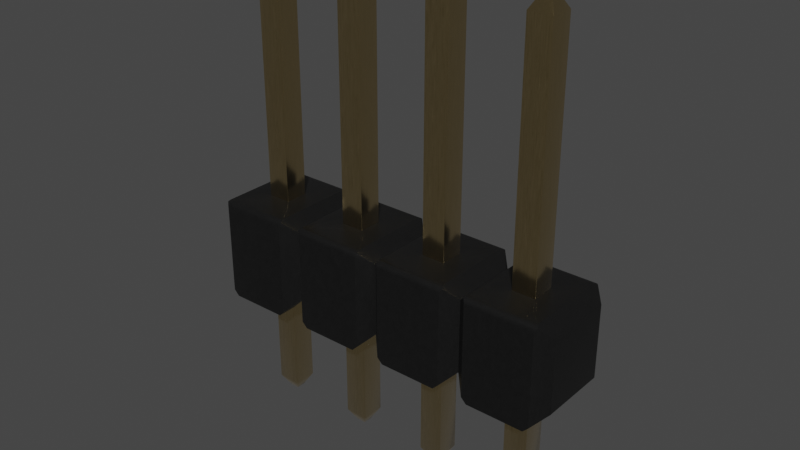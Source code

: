 # Source: PinHeader_1x4_P2.54mm_Drill1.02mm.blend  (saved by Blender 4.1.23; exported with 4.5.12 LTS)
import bpy
from mathutils import Matrix  # noqa: F401  (used for matrix-valued properties, if any)

bpy.ops.wm.read_factory_settings(use_empty=True)
scene = bpy.context.scene
scene.name = 'Scene'

# ---- collections
col_collection = bpy.data.collections.new('Collection'); scene.collection.children.link(col_collection)

# ---- materials (node trees are filled in below, after node groups)
mat_plastic_cast_black = bpy.data.materials.new('plastic_cast_black')
mat_plastic_cast_black.alpha_threshold = 0.0
mat_plastic_cast_black.use_transparent_shadow = False
mat_plastic_cast_black.preview_render_type = 'CUBE'
mat_plastic_cast_black.diffuse_color = (0.001296, 0.002578, 0.001683, 1.0)
mat_plastic_cast_black.specular_color = (0.01, 0.03, 0.01)
mat_plastic_cast_black.roughness = 0.5
mat_metal_goldpins_1_001 = bpy.data.materials.new('metal_goldpins_1.001')
mat_metal_goldpins_1_001.alpha_threshold = 0.0
mat_metal_goldpins_1_001.use_transparent_shadow = False
mat_metal_goldpins_1_001.preview_render_type = 'CUBE'
mat_metal_goldpins_1_001.diffuse_color = (0.5, 0.4018, 0.08046, 1.0)
mat_metal_goldpins_1_001.specular_color = (0.01, 0.05, 0.01)
mat_metal_goldpins_1_001.roughness = 0.5

# ---- node groups
ng_plastic_cast_black_node_group = bpy.data.node_groups.new('Plastic_Cast_Black_Node_Group', 'ShaderNodeTree')
_s = ng_plastic_cast_black_node_group.interface.new_socket(name='BSDF', in_out='OUTPUT', socket_type='NodeSocketShader')
_s = ng_plastic_cast_black_node_group.interface.new_socket(name='Color', in_out='INPUT', socket_type='NodeSocketColor')
_s = ng_plastic_cast_black_node_group.interface.new_socket(name='Alpha_Value', in_out='INPUT', socket_type='NodeSocketFloat')
_N = ng_plastic_cast_black_node_group.nodes; _L = ng_plastic_cast_black_node_group.links
n0 = _N.new('NodeGroupOutput'); n0.name = 'Group Output'; n0.location = (786, 85)
n1 = _N.new('NodeGroupInput'); n1.name = 'Group Input'; n1.location = (-449, 228)
n2 = _N.new('ShaderNodeBsdfPrincipled'); n2.name = 'Principled BSDF'; n2.location = (466, 90)
n2.distribution = 'GGX'
n2.subsurface_method = 'BURLEY'
n2.inputs[1].default_value = 0.137
n2.inputs[3].default_value = 1.45
n2.inputs[27].default_value = (0.0, 0.0, 0.0, 1.0)
n2.inputs[28].default_value = 1.0
n3 = _N.new('ShaderNodeTexNoise'); n3.name = 'Noise Texture'; n3.location = (-72, -122)
n3.inputs[2].default_value = 50.0
n3.inputs[3].default_value = 3.6
n3.inputs[4].default_value = 1.0
n4 = _N.new('ShaderNodeBump'); n4.name = 'Bump'; n4.location = (172, -246)
n4.inputs[0].default_value = 0.01
n4.inputs[1].default_value = 0.01
n4.inputs[2].default_value = 1.0
n5 = _N.new('ShaderNodeMapping'); n5.name = 'Mapping'; n5.location = (-267, -126)
n6 = _N.new('ShaderNodeTexCoord'); n6.name = 'Texture Coordinate'; n6.location = (-447, -178)
n7 = _N.new('ShaderNodeMix'); n7.name = 'Mix'; n7.location = (182, 264)
n7.data_type = 'RGBA'
n8 = _N.new('ShaderNodeValue'); n8.name = 'Value'; n8.location = (-465, -33)
n8.outputs[0].default_value = 0.3
n9 = _N.new('ShaderNodeMath'); n9.name = 'Math'; n9.location = (-234, 51)
n9.operation = 'MULTIPLY'
n10 = _N.new('ShaderNodeMix'); n10.name = 'Mix.001'; n10.location = (171, -43)
n10.inputs[2].default_value = 0.3
n10.inputs[3].default_value = 0.4
_L.new(n4.outputs[0], n2.inputs[5])
_L.new(n6.outputs[0], n5.inputs[0])
_L.new(n5.outputs[0], n3.inputs[0])
_L.new(n3.outputs[0], n4.inputs[3])
_L.new(n2.outputs[0], n0.inputs[0])
_L.new(n1.outputs[1], n2.inputs[4])
_L.new(n9.outputs[0], n7.inputs[7])
_L.new(n8.outputs[0], n9.inputs[1])
_L.new(n1.outputs[0], n9.inputs[0])
_L.new(n3.outputs[0], n7.inputs[0])
_L.new(n1.outputs[0], n7.inputs[6])
_L.new(n7.outputs[2], n2.inputs[0])
_L.new(n3.outputs[0], n10.inputs[0])
_L.new(n10.outputs[0], n2.inputs[2])
n0.is_active_output = True
ng_auto_smooth = bpy.data.node_groups.new('Auto Smooth', 'GeometryNodeTree')
_s = ng_auto_smooth.interface.new_socket(name='Geometry', in_out='OUTPUT', socket_type='NodeSocketGeometry')
_s = ng_auto_smooth.interface.new_socket(name='Geometry', in_out='INPUT', socket_type='NodeSocketGeometry')
_s = ng_auto_smooth.interface.new_socket(name='Angle', in_out='INPUT', socket_type='NodeSocketFloat')
_s.subtype = 'ANGLE'
_s.min_value = 0.0
_s.max_value = 3.142
ng_auto_smooth.is_modifier = True
_N = ng_auto_smooth.nodes; _L = ng_auto_smooth.links
n0 = _N.new('NodeGroupOutput'); n0.name = 'Group Output'; n0.location = (480, -100)
n1 = _N.new('NodeGroupInput'); n1.name = 'Group Input'; n1.location = (-420, -300)
n2 = _N.new('NodeGroupInput'); n2.name = 'Group Input.001'; n2.location = (-60, -100)
n3 = _N.new('GeometryNodeSetShadeSmooth'); n3.name = 'Set Shade Smooth'; n3.location = (120, -100)
n3.domain = 'EDGE'
n4 = _N.new('GeometryNodeSetShadeSmooth'); n4.name = 'Set Shade Smooth.001'; n4.location = (300, -100)
n5 = _N.new('GeometryNodeInputMeshEdgeAngle'); n5.name = 'Edge Angle'; n5.location = (-420, -220)
n6 = _N.new('GeometryNodeInputEdgeSmooth'); n6.name = 'Is Edge Smooth'; n6.location = (-60, -160)
n7 = _N.new('GeometryNodeInputShadeSmooth'); n7.name = 'Is Face Smooth'; n7.location = (-240, -340)
n8 = _N.new('FunctionNodeBooleanMath'); n8.name = 'Boolean Math'; n8.location = (-60, -220)
n9 = _N.new('FunctionNodeCompare'); n9.name = 'Compare'; n9.location = (-240, -180)
n9.operation = 'LESS_EQUAL'
_L.new(n5.outputs[0], n9.inputs[0])
_L.new(n4.outputs[0], n0.inputs[0])
_L.new(n1.outputs[1], n9.inputs[1])
_L.new(n9.outputs[0], n8.inputs[0])
_L.new(n7.outputs[0], n8.inputs[1])
_L.new(n2.outputs[0], n3.inputs[0])
_L.new(n6.outputs[0], n3.inputs[1])
_L.new(n3.outputs[0], n4.inputs[0])
_L.new(n8.outputs[0], n3.inputs[2])
n0.is_active_output = True

# ---- material node trees
mat_plastic_cast_black.use_nodes = True; mat_plastic_cast_black.node_tree.nodes.clear()
_N = mat_plastic_cast_black.node_tree.nodes; _L = mat_plastic_cast_black.node_tree.links
n0 = _N.new('ShaderNodeOutputMaterial'); n0.name = 'Material Output'; n0.location = (300, 300)
n1 = _N.new('ShaderNodeGroup'); n1.name = 'Group'; n1.location = (-119, 229)
n1.label = 'Plastic_Cast_Black'
n1.width = 264
n1.node_tree = ng_plastic_cast_black_node_group
n2 = _N.new('ShaderNodeRGB'); n2.name = 'RGB'; n2.location = (-431, 253)
n2.label = 'Plastic_Color'
n2.outputs[0].default_value = (0.013, 0.013, 0.013, 1.0)
n3 = _N.new('ShaderNodeValue'); n3.name = 'Value.001'; n3.location = (-434, 58)
n3.label = 'Alpha_Value'
n3.outputs[0].default_value = 1.0
_L.new(n2.outputs[0], n1.inputs[0])
_L.new(n3.outputs[0], n1.inputs[1])
_L.new(n1.outputs[0], n0.inputs[0])
n0.is_active_output = True
mat_metal_goldpins_1_001.use_nodes = True; mat_metal_goldpins_1_001.node_tree.nodes.clear()
_N = mat_metal_goldpins_1_001.node_tree.nodes; _L = mat_metal_goldpins_1_001.node_tree.links
n0 = _N.new('ShaderNodeOutputMaterial'); n0.name = 'Material Output'; n0.location = (398, 300)
n1 = _N.new('ShaderNodeBsdfPrincipled'); n1.name = 'Principled BSDF'; n1.location = (108, 300)
n1.distribution = 'GGX'
n1.subsurface_method = 'BURLEY'
n1.inputs[1].default_value = 1.0
n1.inputs[2].default_value = 0.1841
n1.inputs[3].default_value = 1.45
n1.inputs[8].default_value = 1.0
n1.inputs[10].default_value = 0.02727
n1.inputs[13].default_value = 0.475
n1.inputs[20].default_value = 0.2891
n1.inputs[24].default_value = 0.03545
n1.inputs[27].default_value = (0.0, 0.0, 0.0, 1.0)
n1.inputs[28].default_value = 1.0
n2 = _N.new('ShaderNodeMapping'); n2.name = 'Mapping'; n2.location = (-783, 233)
n2.vector_type = 'VECTOR'
n2.inputs[3].default_value = (29.8, 40.0, 1.0)
n3 = _N.new('ShaderNodeTexCoord'); n3.name = 'Texture Coordinate'; n3.location = (-1071, 295)
n4 = _N.new('ShaderNodeTexNoise'); n4.name = 'Noise Texture'; n4.location = (-553, 188)
n4.inputs[3].default_value = 13.2
n4.inputs[4].default_value = 0.8833
n4.inputs[8].default_value = 4.0
n5 = _N.new('ShaderNodeValToRGB'); n5.name = 'ColorRamp'; n5.location = (-286, 264)
while len(n5.color_ramp.elements) > 1: n5.color_ramp.elements.remove(n5.color_ramp.elements[-1])
n5.color_ramp.elements[0].position = 0.3295; n5.color_ramp.elements[0].color = (0.9756, 0.7616, 0.4151, 1.0)
_e = n5.color_ramp.elements.new(0.8); _e.color = (0.2997, 0.2211, 0.05513, 1.0)
n6 = _N.new('ShaderNodeMix'); n6.name = 'Mix'; n6.location = (-62, 180)
n6.data_type = 'RGBA'
n6.inputs[0].default_value = 0.02727
n6.inputs[7].default_value = (0.5518, 0.2626, 0.03915, 1.0)
_L.new(n1.outputs[0], n0.inputs[0])
_L.new(n2.outputs[0], n4.inputs[0])
_L.new(n3.outputs[0], n2.inputs[0])
_L.new(n4.outputs[0], n5.inputs[0])
_L.new(n5.outputs[0], n6.inputs[6])
_L.new(n6.outputs[2], n1.inputs[0])
n0.is_active_output = True

# ---- world
world_world = bpy.data.worlds.new('World'); scene.world = world_world
world_world.use_nodes = True; world_world.node_tree.nodes.clear()
_N = world_world.node_tree.nodes; _L = world_world.node_tree.links
n0 = _N.new('ShaderNodeOutputWorld'); n0.name = 'World Output'; n0.location = (300, 300)
n1 = _N.new('ShaderNodeBackground'); n1.name = 'Background'; n1.location = (10, 300)
n1.inputs[0].default_value = (0.05088, 0.05088, 0.05088, 1.0)
_L.new(n1.outputs[0], n0.inputs[0])
n0.is_active_output = True
world_world.color = (0.05088, 0.05088, 0.05088)
world_world.use_sun_shadow = False
world_world.sun_shadow_jitter_overblur = 0.0

# ---- meshes
me_shape_9_indexedfaceset_003 = bpy.data.meshes.new('SHAPE_9_IndexedFaceSet.003')
me_shape_9_indexedfaceset_003.from_pydata([(2.628, 0.4675, 1.092), (3.37, -0.496, 1.057), (2.634, -0.4962, 1.057), (2.637, -0.499, 1.046), (2.618, -0.4801, 1.082), (2.638, -0.432, 1.102), (2.638, 0.432, 1.102), (3.367, -0.4434, 1.101), (3.386, 0.4801, 1.082), (2.638, 0.5, 1.034), (2.638, 0.5, 0.0569), (2.694, 0.3031, 0.0005596), (3.31, 0.5, 0.0005596), (3.31, 0.3031, 0.0005596), (3.427, 0.3031, 0.1181), (3.126, -0.124, 0.1181), (2.577, -0.3031, 0.1181), (3.126, 0.124, 0.1181), (2.878, 0.124, 1.102), (1.878, 0.124, 0.1181), (2.126, 0.124, 0.1181), (1.878, -0.124, 1.102), (1.878, 0.124, 1.102), (2.126, -0.124, 1.102), (2.367, 0.499, 1.046), (2.366, 0.5, 0.0569), (2.31, -0.5, 0.0005596), (2.31, -0.3031, 0.0005596), (1.694, -0.3031, 0.0005596), (1.694, 0.3031, 0.0005596), (2.31, 0.5, 0.0005596), (1.634, 0.4962, 1.057), (2.366, -0.5, 1.034), (2.376, -0.49, 1.07), (2.37, -0.4962, 1.057), (2.376, 0.4675, 1.092), (1.638, -0.5, 0.0569), (1.628, -0.4675, 1.092), (2.366, -0.432, 1.102), (2.375, -0.4655, 1.094), (1.637, 0.499, 1.046), (1.638, 0.432, 1.102), (0.3798, -0.4822, 1.076), (0.3859, -0.4761, 1.082), (0.367, 0.4476, 1.101), (0.3699, 0.4588, 1.098), (-0.3659, 0.4585, 1.099), (-0.363, 0.4474, 1.101), (0.366, 0.5039, 0.0569), (0.366, -0.4281, 1.102), (0.3096, 0.5039, 0.0005596), (-0.362, 0.5039, 1.034), (-0.362, 0.5039, 0.0569), (-0.3759, -0.4692, 1.088), (-0.372, 0.4715, 1.092), (-0.366, -0.451, 1.098), (-0.3708, 0.4951, 1.068), (0.3748, -0.4872, 1.068), (0.3699, -0.4921, 1.057), (-0.3057, -0.4961, 0.0005596), (0.3096, -0.4961, 0.0005596), (-0.498, 0.3679, 0.9663), (0.3096, -0.2992, 0.0005596), (-0.4232, -0.2992, 0.1181), (-0.4232, 0.3071, 0.1181), (-0.498, 0.3679, 0.1929), (-0.372, -0.486, 1.07), (-0.122, 0.128, 1.102), (-0.122, -0.1201, 1.102), (-0.122, 0.128, 0.1181), (0.126, 0.128, 1.102), (1.126, -0.1201, 0.1181), (1.427, -0.2992, 0.1181), (0.878, -0.1201, 0.1181), (0.6181, -0.4761, 1.082), (0.6943, 0.5039, 0.0005596), (1.31, 0.5039, 0.0005596), (0.6943, -0.4961, 0.0005596), (1.502, 0.3679, 0.1929), (0.638, -0.4961, 1.034), (0.638, -0.4961, 0.0569), (1.502, -0.36, 0.9663), (1.386, -0.4761, 1.082), (0.502, 0.3679, 0.1929), (0.637, 0.4476, 1.101), (1.37, -0.451, 1.098), (1.502, 0.3679, 0.9663), (1.367, 0.4474, 1.101), (1.366, 0.4359, 1.102), (1.386, 0.484, 1.082), (1.37, 0.4585, 1.099), (1.375, 0.4951, 1.068), (0.6292, 0.4694, 1.094), (1.366, 0.5039, 1.034), (1.375, -0.4616, 1.094), (0.637, -0.4395, 1.101), (1.376, -0.486, 1.07), (3.37, 0.4549, 1.098), (3.37, 0.4962, 1.057), (3.366, -0.5, 1.034), (3.38, -0.4861, 1.076), (2.634, 0.4545, 1.099), (2.634, -0.4549, 1.098), (2.637, -0.4436, 1.101), (2.624, -0.4732, 1.088), (2.638, -0.5, 0.0569), (3.386, -0.4801, 1.082), (3.38, 0.4732, 1.088), (3.367, -0.499, 1.046), (2.624, 0.4861, 1.076), (3.366, 0.5, 1.034), (3.502, -0.364, 0.9663), (2.577, 0.3031, 0.1181), (2.694, -0.5, 0.0005596), (3.366, -0.5, 0.0569), (3.376, 0.49, 1.07), (3.366, -0.432, 1.102), (2.878, 0.124, 0.1181), (2.878, -0.124, 0.1181), (1.878, -0.124, 0.1181), (2.126, -0.124, 0.1181), (1.577, -0.3031, 0.1181), (2.126, 0.124, 1.102), (2.366, 0.5, 1.034), (2.375, 0.4912, 1.068), (2.502, 0.364, 0.9663), (2.502, 0.364, 0.1929), (2.31, 0.3031, 0.0005596), (1.502, -0.364, 0.1929), (1.694, 0.5, 0.0005596), (1.638, 0.5, 1.034), (1.628, 0.49, 1.07), (2.366, -0.5, 0.0569), (2.502, -0.364, 0.9663), (1.694, -0.5, 0.0005596), (2.37, -0.4549, 1.098), (1.629, -0.4912, 1.068), (1.637, -0.499, 1.046), (1.629, 0.4655, 1.094), (2.37, 0.496, 1.057), (0.366, -0.4961, 1.034), (0.3798, 0.4771, 1.088), (0.3669, 0.503, 1.046), (0.3698, 0.5001, 1.057), (-0.362, -0.4281, 1.102), (-0.3819, 0.484, 1.082), (-0.362, 0.4359, 1.102), (-0.363, 0.5029, 1.046), (-0.366, 0.5, 1.057), (-0.362, -0.4961, 0.0569), (0.3096, 0.3071, 0.0005596), (0.4272, 0.3071, 0.1181), (-0.3057, -0.2992, 0.0005596), (-0.3057, 0.5039, 0.0005596), (-0.498, -0.36, 0.9663), (-0.122, -0.1201, 0.1181), (1.126, 0.128, 1.102), (1.427, 0.3071, 0.1181), (0.878, 0.128, 0.1181), (1.366, -0.4281, 1.102), (0.878, 0.128, 1.102), (0.6241, -0.4822, 1.076), (0.502, -0.36, 0.9663), (0.6943, -0.2992, 0.0005596), (0.5768, 0.3071, 0.1181), (1.31, 0.3071, 0.0005596), (1.31, -0.2992, 0.0005596), (1.366, 0.5039, 0.0569), (0.628, -0.4636, 1.092), (0.6241, 0.4771, 1.088), (0.6341, -0.4506, 1.099), (1.38, -0.4692, 1.088), (1.376, 0.4715, 1.092), (1.38, 0.4901, 1.076), (0.6341, 0.5001, 1.057), (0.638, 0.5039, 1.034), (0.6181, 0.484, 1.082), (0.628, 0.4939, 1.07), (1.367, 0.5029, 1.046), (1.37, 0.5, 1.057), (1.366, -0.4961, 1.034), (1.367, -0.4397, 1.101), (0.637, -0.4951, 1.046), (0.634, -0.4921, 1.057), (1.367, -0.4951, 1.046), (2.637, 0.4434, 1.101), (3.367, 0.4436, 1.101), (3.375, 0.4655, 1.094), (3.367, 0.499, 1.046), (3.375, -0.4912, 1.068), (3.376, -0.4675, 1.092), (3.37, -0.4545, 1.099), (2.628, -0.49, 1.07), (2.638, -0.5, 1.034), (2.502, -0.364, 0.1929), (2.618, 0.4801, 1.082), (2.629, -0.4655, 1.094), (2.637, 0.499, 1.046), (2.634, 0.496, 1.057), (2.629, 0.4912, 1.068), (3.502, -0.364, 0.1929), (2.694, -0.3031, 0.0005596), (2.694, 0.5, 0.0005596), (3.31, -0.3031, 0.0005596), (3.31, -0.5, 0.0005596), (3.427, -0.3031, 0.1181), (3.502, 0.364, 0.1929), (3.366, 0.5, 0.0569), (3.502, 0.364, 0.9663), (3.366, 0.432, 1.102), (2.878, -0.124, 1.102), (3.126, -0.124, 1.102), (3.126, 0.124, 1.102), (2.386, 0.4801, 1.082), (2.427, -0.3031, 0.1181), (2.427, 0.3031, 0.1181), (1.577, 0.3031, 0.1181), (1.638, 0.5, 0.0569), (2.386, -0.4801, 1.082), (2.367, -0.4436, 1.101), (2.37, 0.4545, 1.099), (2.367, 0.4434, 1.101), (2.366, 0.432, 1.102), (1.624, 0.4732, 1.088), (1.618, 0.4801, 1.082), (1.637, -0.4434, 1.101), (1.634, 0.4549, 1.098), (1.634, -0.4545, 1.099), (1.638, -0.5, 1.034), (1.624, -0.4861, 1.076), (2.367, -0.499, 1.046), (2.38, -0.4732, 1.088), (1.638, -0.432, 1.102), (1.618, -0.4801, 1.082), (1.634, -0.496, 1.057), (1.637, 0.4436, 1.101), (2.38, 0.4861, 1.076), (-0.363, -0.4397, 1.101), (-0.363, -0.4951, 1.046), (0.376, -0.4636, 1.092), (0.3698, -0.4506, 1.099), (-0.3708, -0.4616, 1.094), (-0.3659, -0.4922, 1.057), (-0.362, -0.4961, 1.034), (0.3748, 0.4694, 1.094), (0.3859, 0.484, 1.082), (0.376, 0.4939, 1.07), (0.366, 0.5039, 1.034), (0.3669, -0.4395, 1.101), (-0.3759, 0.4901, 1.076), (0.367, -0.4951, 1.046), (0.4272, -0.2992, 0.1181), (0.366, -0.4961, 0.0569), (-0.3057, 0.3071, 0.0005596), (-0.498, -0.36, 0.1929), (-0.3819, -0.4761, 1.082), (0.366, 0.4359, 1.102), (0.126, -0.1201, 0.1181), (0.126, 0.128, 0.1181), (0.126, -0.1201, 1.102), (1.126, 0.128, 0.1181), (0.878, -0.1201, 1.102), (1.126, -0.1201, 1.102), (0.638, 0.4359, 1.102), (0.638, -0.4281, 1.102), (0.502, -0.36, 0.1929), (0.5768, -0.2992, 0.1181), (0.6943, 0.3071, 0.0005596), (1.31, -0.4961, 0.0005596), (1.366, -0.4961, 0.0569), (1.502, -0.36, 0.1929), (1.37, -0.4922, 1.057), (0.638, 0.5039, 0.0569), (0.502, 0.3679, 0.9663), (0.634, 0.4588, 1.098), (0.637, 0.503, 1.046), (0.6292, -0.4872, 1.068), (2.953, -0.04921, -1.26), (3.126, 0.124, -1.126), (3.051, -0.04921, 3.738), (2.878, 0.124, -1.126), (2.126, -0.124, -1.126), (1.878, -0.124, 3.605), (2.126, 0.124, 3.605), (1.541, -0.364, 0.1929), (1.126, 0.128, -1.126), (1.051, 0.05315, -1.26), (1.051, 0.05315, 3.738), (0.9527, -0.04528, 3.738), (0.878, -0.1201, 3.605), (0.9527, 0.05315, 3.738), (0.8778, 0.128, -1.126), (0.126, -0.1201, 3.605), (-0.1222, 0.128, -1.126), (3.051, -0.04921, -1.26), (3.051, 0.04921, -1.26), (2.953, -0.04921, 3.738), (3.126, -0.124, 3.605), (1.878, -0.124, -1.126), (1.541, 0.364, 0.1929), (1.502, 0.364, 0.1929), (1.502, -0.364, 0.9663), (0.8778, -0.1201, -1.126), (-0.122, -0.1201, 3.605), (0.126, 0.128, 3.605), (-0.1222, -0.1201, -1.126), (2.878, -0.124, -1.126), (2.953, 0.04921, -1.26), (3.126, -0.124, -1.126), (2.878, 0.124, 3.605), (3.051, 0.04921, 3.738), (3.126, 0.124, 3.605), (2.953, 0.04921, 3.738), (2.878, -0.124, 3.605), (1.953, -0.04921, -1.26), (1.953, 0.04921, -1.26), (1.878, 0.124, -1.126), (2.126, 0.124, -1.126), (2.051, 0.04921, -1.26), (2.051, -0.04921, -1.26), (1.953, 0.04921, 3.738), (1.953, -0.04921, 3.738), (1.878, 0.124, 3.605), (2.051, 0.04921, 3.738), (2.051, -0.04921, 3.738), (2.126, -0.124, 3.605), (1.502, 0.364, 0.9663), (1.541, 0.364, 0.9663), (1.541, -0.364, 0.9663), (0.9528, 0.05315, -1.26), (0.9528, -0.04528, -1.26), (1.051, -0.04528, -1.26), (1.126, -0.1201, 3.605), (1.051, -0.04528, 3.738), (0.878, 0.128, 3.605), (1.126, 0.128, 3.605), (1.126, -0.1201, -1.126), (-0.04724, 0.05315, -1.26), (0.05118, 0.05315, -1.26), (0.1258, -0.1201, -1.126), (0.05118, -0.04528, -1.26), (-0.04724, -0.04528, -1.26), (0.05109, 0.05315, 3.738), (0.05109, -0.04528, 3.738), (-0.04734, -0.04528, 3.738), (-0.04734, 0.05315, 3.738), (-0.122, 0.128, 3.605), (0.1258, 0.128, -1.126)], [], [(105, 204, 113), (105, 114, 204), (99, 114, 105), (193, 99, 105), (188, 9, 110), (188, 197, 9), (98, 198, 197), (98, 199, 198), (98, 197, 188), (115, 109, 199), (115, 199, 98), (8, 195, 109), (8, 109, 115), (107, 0, 195), (107, 195, 8), (187, 101, 0), (187, 0, 107), (97, 101, 187), (186, 185, 101), (186, 101, 97), (209, 6, 185), (209, 185, 186), (7, 5, 116), (7, 103, 5), (191, 102, 103), (191, 196, 102), (191, 103, 7), (190, 104, 196), (190, 196, 191), (106, 4, 104), (106, 104, 190), (100, 192, 4), (100, 4, 106), (189, 2, 192), (189, 192, 100), (1, 2, 189), (108, 3, 2), (108, 2, 1), (99, 193, 3), (99, 3, 108), (193, 4, 192), (193, 192, 2), (193, 2, 3), (133, 4, 193), (194, 193, 105), (194, 133, 193), (6, 195, 0), (6, 0, 101), (6, 101, 185), (125, 195, 6), (5, 125, 6), (102, 5, 103), (196, 5, 102), (104, 5, 196), (4, 5, 104), (133, 125, 5), (133, 5, 4), (209, 8, 208), (209, 186, 97), (209, 97, 187), (209, 187, 107), (209, 107, 8), (111, 209, 208), (116, 209, 111), (191, 7, 116), (106, 116, 111), (190, 191, 116), (190, 116, 106), (99, 108, 1), (99, 1, 189), (99, 189, 100), (99, 100, 106), (99, 106, 111), (200, 99, 111), (114, 99, 200), (9, 195, 125), (9, 197, 198), (9, 198, 199), (9, 199, 109), (9, 109, 195), (126, 9, 125), (10, 9, 126), (10, 110, 9), (10, 207, 110), (10, 12, 207), (10, 202, 12), (206, 111, 208), (200, 111, 206), (16, 194, 105), (201, 105, 113), (201, 16, 105), (112, 126, 194), (112, 194, 16), (10, 112, 11), (10, 126, 112), (202, 10, 11), (13, 202, 11), (13, 12, 202), (204, 203, 201), (204, 201, 113), (201, 203, 205), (16, 201, 205), (11, 14, 13), (112, 14, 11), (14, 206, 207), (13, 207, 12), (13, 14, 207), (205, 200, 206), (205, 206, 14), (114, 205, 203), (114, 200, 205), (204, 114, 203), (110, 8, 115), (110, 115, 98), (110, 98, 188), (110, 208, 8), (206, 208, 110), (207, 206, 110), (18, 6, 209), (18, 209, 212), (211, 212, 209), (116, 211, 209), (210, 211, 116), (5, 18, 210), (5, 6, 18), (5, 210, 116), (118, 112, 16), (118, 117, 112), (14, 117, 17), (14, 112, 117), (205, 17, 15), (205, 14, 17), (205, 118, 16), (205, 15, 118), (118, 211, 210), (118, 15, 211), (17, 212, 211), (17, 211, 15), (18, 17, 117), (18, 212, 17), (118, 18, 117), (118, 210, 18), (119, 22, 19), (119, 21, 22), (22, 20, 19), (22, 122, 20), (20, 122, 23), (20, 23, 120), (119, 23, 21), (119, 120, 23), (119, 216, 121), (119, 19, 216), (215, 19, 20), (215, 216, 19), (214, 20, 120), (214, 215, 20), (214, 119, 121), (214, 120, 119), (22, 41, 222), (22, 222, 122), (23, 122, 222), (38, 23, 222), (21, 41, 22), (21, 23, 38), (232, 41, 21), (232, 21, 38), (123, 139, 24), (123, 124, 139), (123, 236, 124), (123, 213, 236), (123, 125, 213), (126, 125, 123), (25, 126, 123), (215, 126, 25), (127, 25, 30), (127, 215, 25), (214, 194, 126), (214, 126, 215), (132, 214, 27), (132, 194, 214), (26, 132, 27), (216, 127, 29), (216, 215, 127), (121, 27, 214), (121, 28, 27), (26, 27, 28), (26, 28, 134), (127, 129, 29), (127, 30, 129), (121, 128, 36), (28, 36, 134), (28, 121, 36), (216, 300, 128), (216, 128, 121), (217, 216, 29), (217, 300, 216), (129, 217, 29), (25, 123, 130), (217, 30, 25), (217, 129, 30), (217, 25, 130), (130, 224, 326), (130, 131, 224), (130, 31, 131), (130, 40, 31), (300, 130, 326), (217, 130, 300), (32, 33, 218), (32, 34, 33), (32, 230, 34), (32, 218, 133), (194, 32, 133), (132, 32, 194), (222, 213, 125), (222, 35, 213), (222, 220, 35), (222, 221, 220), (133, 222, 125), (38, 222, 133), (135, 219, 38), (218, 38, 133), (39, 135, 38), (231, 38, 218), (231, 39, 38), (36, 26, 134), (36, 132, 26), (228, 32, 132), (228, 132, 36), (41, 226, 235), (41, 138, 226), (41, 223, 138), (41, 224, 223), (326, 224, 41), (227, 232, 225), (37, 232, 227), (233, 232, 37), (301, 41, 232), (301, 326, 41), (301, 232, 233), (228, 234, 137), (228, 136, 234), (228, 229, 136), (228, 233, 229), (301, 233, 228), (128, 228, 36), (128, 301, 228), (38, 225, 232), (219, 227, 225), (219, 225, 38), (135, 227, 219), (39, 37, 227), (39, 227, 135), (231, 233, 37), (231, 37, 39), (218, 229, 233), (218, 233, 231), (33, 136, 229), (33, 229, 218), (34, 137, 234), (34, 234, 136), (34, 136, 33), (230, 228, 137), (230, 137, 34), (32, 228, 230), (123, 40, 130), (24, 31, 40), (24, 40, 123), (139, 31, 24), (124, 131, 31), (124, 31, 139), (236, 224, 131), (236, 131, 124), (213, 223, 224), (213, 224, 236), (35, 138, 223), (35, 223, 213), (220, 235, 226), (220, 226, 138), (220, 138, 35), (221, 41, 235), (221, 235, 220), (222, 41, 221), (238, 140, 243), (238, 250, 140), (242, 58, 250), (242, 57, 58), (242, 250, 238), (66, 42, 57), (66, 57, 242), (255, 43, 42), (255, 42, 66), (53, 239, 43), (53, 43, 255), (241, 239, 53), (55, 240, 241), (237, 248, 240), (237, 240, 55), (144, 49, 248), (144, 248, 237), (47, 256, 146), (47, 44, 256), (46, 45, 44), (46, 244, 45), (46, 44, 47), (54, 141, 244), (54, 244, 46), (145, 245, 141), (145, 141, 54), (249, 246, 245), (249, 245, 145), (56, 143, 246), (56, 246, 249), (148, 143, 56), (147, 142, 143), (147, 143, 148), (51, 247, 142), (51, 142, 147), (247, 245, 246), (247, 246, 143), (247, 143, 142), (273, 245, 247), (83, 247, 48), (83, 273, 247), (49, 43, 239), (49, 239, 240), (49, 240, 248), (162, 43, 49), (45, 256, 44), (244, 256, 45), (141, 256, 244), (245, 256, 141), (273, 49, 256), (273, 162, 49), (273, 256, 245), (48, 153, 50), (48, 52, 153), (51, 52, 48), (247, 51, 48), (144, 255, 154), (144, 237, 55), (144, 55, 241), (144, 241, 53), (144, 53, 255), (146, 154, 61), (146, 144, 154), (46, 47, 146), (145, 146, 61), (54, 46, 146), (54, 146, 145), (51, 147, 148), (51, 148, 56), (51, 56, 249), (51, 249, 145), (51, 145, 61), (65, 51, 61), (52, 51, 65), (140, 43, 162), (140, 250, 58), (140, 58, 57), (140, 57, 42), (140, 42, 43), (265, 140, 162), (252, 140, 265), (252, 243, 140), (252, 149, 243), (252, 59, 149), (252, 60, 59), (254, 61, 154), (65, 61, 254), (151, 83, 48), (150, 48, 50), (150, 151, 48), (251, 265, 83), (251, 83, 151), (252, 251, 62), (252, 265, 251), (60, 252, 62), (152, 60, 62), (152, 59, 60), (153, 253, 150), (153, 150, 50), (151, 253, 64), (151, 150, 253), (62, 63, 152), (251, 63, 62), (63, 254, 149), (152, 149, 59), (152, 63, 149), (64, 65, 254), (64, 254, 63), (52, 64, 253), (52, 65, 64), (153, 52, 253), (243, 255, 66), (243, 66, 242), (243, 242, 238), (243, 154, 255), (254, 154, 243), (149, 254, 243), (259, 49, 144), (259, 144, 68), (67, 68, 144), (146, 67, 144), (70, 49, 259), (70, 67, 146), (256, 49, 70), (256, 70, 146), (258, 251, 151), (258, 257, 251), (63, 257, 155), (63, 251, 257), (64, 155, 69), (64, 63, 155), (64, 258, 151), (64, 69, 258), (258, 67, 70), (258, 69, 67), (155, 68, 67), (155, 67, 69), (259, 155, 257), (259, 68, 155), (258, 259, 257), (258, 70, 259), (260, 262, 71), (260, 156, 262), (262, 73, 71), (262, 261, 73), (73, 261, 160), (73, 160, 158), (260, 160, 156), (260, 158, 160), (157, 71, 72), (260, 71, 157), (266, 71, 73), (266, 72, 71), (164, 73, 158), (164, 266, 73), (164, 260, 157), (164, 158, 260), (262, 159, 264), (262, 264, 261), (160, 261, 264), (263, 160, 264), (156, 159, 262), (156, 160, 263), (88, 159, 156), (88, 156, 263), (79, 183, 182), (79, 276, 183), (79, 161, 276), (79, 74, 161), (79, 162, 74), (265, 162, 79), (80, 265, 79), (266, 265, 80), (163, 80, 77), (163, 266, 80), (164, 83, 265), (164, 265, 266), (272, 164, 267), (272, 83, 164), (75, 272, 267), (72, 163, 166), (72, 266, 163), (157, 267, 164), (157, 165, 267), (75, 267, 165), (75, 165, 76), (163, 268, 166), (163, 77, 268), (157, 78, 167), (165, 167, 76), (165, 157, 167), (72, 270, 78), (72, 78, 157), (269, 72, 166), (269, 270, 72), (268, 269, 166), (269, 79, 180), (269, 80, 79), (269, 77, 80), (269, 268, 77), (180, 82, 81), (180, 96, 82), (180, 271, 96), (180, 184, 271), (270, 180, 81), (269, 180, 270), (175, 177, 176), (175, 174, 177), (175, 275, 174), (175, 176, 273), (83, 175, 273), (272, 175, 83), (264, 74, 162), (264, 168, 74), (264, 170, 168), (264, 95, 170), (273, 264, 162), (263, 264, 273), (274, 84, 263), (176, 263, 273), (92, 274, 263), (169, 263, 176), (169, 92, 263), (167, 75, 76), (167, 272, 75), (93, 175, 272), (93, 272, 167), (159, 85, 181), (159, 94, 85), (159, 171, 94), (159, 82, 171), (81, 82, 159), (90, 88, 87), (172, 88, 90), (89, 88, 172), (86, 159, 88), (86, 81, 159), (86, 88, 89), (93, 179, 178), (93, 91, 179), (93, 173, 91), (93, 89, 173), (86, 89, 93), (78, 93, 167), (78, 86, 93), (263, 87, 88), (84, 90, 87), (84, 87, 263), (274, 90, 84), (92, 172, 90), (92, 90, 274), (169, 89, 172), (169, 172, 92), (176, 173, 89), (176, 89, 169), (177, 91, 173), (177, 173, 176), (174, 178, 179), (174, 179, 91), (174, 91, 177), (275, 93, 178), (275, 178, 174), (175, 93, 275), (79, 184, 180), (182, 271, 184), (182, 184, 79), (183, 271, 182), (276, 96, 271), (276, 271, 183), (161, 82, 96), (161, 96, 276), (74, 171, 82), (74, 82, 161), (168, 94, 171), (168, 171, 74), (170, 181, 85), (170, 85, 94), (170, 94, 168), (95, 159, 181), (95, 181, 170), (264, 159, 95), (239, 241, 240), (294, 307, 277), (294, 295, 307), (306, 294, 277), (306, 308, 294), (307, 306, 277), (307, 280, 306), (280, 295, 278), (307, 295, 280), (294, 278, 295), (294, 308, 278), (309, 296, 313), (309, 312, 296), (312, 311, 310), (309, 311, 312), (279, 310, 311), (297, 279, 311), (296, 297, 313), (296, 279, 297), (296, 310, 279), (296, 312, 310), (280, 313, 306), (280, 309, 313), (311, 280, 278), (311, 309, 280), (278, 297, 311), (308, 297, 278), (306, 313, 297), (308, 306, 297), (319, 315, 314), (319, 318, 315), (298, 319, 314), (298, 281, 319), (315, 298, 314), (315, 316, 298), (316, 318, 317), (315, 318, 316), (319, 317, 318), (319, 281, 317), (322, 321, 282), (322, 320, 321), (320, 283, 323), (322, 283, 320), (325, 323, 283), (325, 324, 323), (321, 325, 282), (321, 324, 325), (321, 323, 324), (321, 320, 323), (316, 282, 298), (316, 322, 282), (283, 316, 317), (283, 322, 316), (317, 325, 283), (281, 325, 317), (298, 282, 325), (281, 298, 325), (284, 128, 301), (284, 301, 328), (328, 301, 326), (328, 326, 327), (327, 326, 300), (327, 300, 299), (299, 300, 128), (299, 128, 284), (299, 328, 327), (299, 284, 328), (300, 301, 326), (300, 128, 301), (329, 331, 286), (329, 330, 331), (285, 329, 286), (285, 291, 329), (331, 285, 286), (331, 336, 285), (336, 330, 302), (331, 330, 336), (329, 302, 330), (329, 291, 302), (332, 287, 335), (332, 333, 287), (333, 289, 288), (332, 289, 333), (334, 288, 289), (334, 290, 288), (287, 334, 335), (287, 290, 334), (287, 288, 290), (287, 333, 288), (336, 335, 285), (336, 332, 335), (289, 336, 302), (289, 332, 336), (302, 334, 289), (291, 334, 302), (285, 335, 334), (291, 285, 334), (337, 340, 338), (337, 341, 340), (347, 337, 338), (347, 293, 337), (340, 347, 338), (340, 339, 347), (339, 341, 305), (340, 341, 339), (337, 305, 341), (337, 293, 305), (292, 342, 304), (292, 343, 342), (343, 303, 344), (292, 303, 343), (346, 344, 303), (346, 345, 344), (342, 346, 304), (342, 345, 346), (342, 344, 345), (342, 343, 344), (339, 304, 347), (339, 292, 304), (303, 339, 305), (303, 292, 339), (305, 346, 303), (293, 346, 305), (347, 304, 346), (293, 347, 346)])
me_shape_9_indexedfaceset_003.polygons.foreach_set('use_smooth', [True] * 688)
me_shape_9_indexedfaceset_003.polygons.foreach_set('material_index', [0, 0, 0, 0, 0, 0, 0, 0, 0, 0, 0, 0, 0, 0, 0, 0, 0, 0, 0, 0, 0, 0, 0, 0, 0, 0, 0, 0, 0, 0, 0, 0, 0, 0, 0, 0, 0, 0, 0, 0, 0, 0, 0, 0, 0, 0, 0, 0, 0, 0, 0, 0, 0, 0, 0, 0, 0, 0, 0, 0, 0, 0, 0, 0, 0, 0, 0, 0, 0, 0, 0, 0, 0, 0, 0, 0, 0, 0, 0, 0, 0, 0, 0, 0, 0, 0, 0, 0, 0, 0, 0, 0, 0, 0, 0, 0, 0, 0, 0, 0, 0, 0, 0, 0, 0, 0, 0, 0, 0, 0, 0, 0, 0, 0, 0, 0, 0, 0, 0, 0, 0, 0, 0, 0, 0, 0, 0, 0, 0, 0, 0, 0, 0, 0, 0, 0, 0, 0, 0, 0, 0, 0, 0, 0, 0, 0, 0, 0, 0, 0, 0, 0, 0, 0, 0, 0, 0, 0, 0, 0, 0, 0, 0, 0, 0, 0, 0, 0, 0, 0, 0, 0, 0, 0, 0, 0, 0, 0, 0, 0, 0, 0, 0, 0, 0, 0, 0, 0, 0, 0, 0, 0, 0, 0, 0, 0, 0, 0, 0, 0, 0, 0, 0, 0, 0, 0, 0, 0, 0, 0, 0, 0, 0, 0, 0, 0, 0, 0, 0, 0, 0, 0, 0, 0, 0, 0, 0, 0, 0, 0, 0, 0, 0, 0, 0, 0, 0, 0, 0, 0, 0, 0, 0, 0, 0, 0, 0, 0, 0, 0, 0, 0, 0, 0, 0, 0, 0, 0, 0, 0, 0, 0, 0, 0, 0, 0, 0, 0, 0, 0, 0, 0, 0, 0, 0, 0, 0, 0, 0, 0, 0, 0, 0, 0, 0, 0, 0, 0, 0, 0, 0, 0, 0, 0, 0, 0, 0, 0, 0, 0, 0, 0, 0, 0, 0, 0, 0, 0, 0, 0, 0, 0, 0, 0, 0, 0, 0, 0, 0, 0, 0, 0, 0, 0, 0, 0, 0, 0, 0, 0, 0, 0, 0, 0, 0, 0, 0, 0, 0, 0, 0, 0, 0, 0, 0, 0, 0, 0, 0, 0, 0, 0, 0, 0, 0, 0, 0, 0, 0, 0, 0, 0, 0, 0, 0, 0, 0, 0, 0, 0, 0, 0, 0, 0, 0, 0, 0, 0, 0, 0, 0, 0, 0, 0, 0, 0, 0, 0, 0, 0, 0, 0, 0, 0, 0, 0, 0, 0, 0, 0, 0, 0, 0, 0, 0, 0, 0, 0, 0, 0, 0, 0, 0, 0, 0, 0, 0, 0, 0, 0, 0, 0, 0, 0, 0, 0, 0, 0, 0, 0, 0, 0, 0, 0, 0, 0, 0, 0, 0, 0, 0, 0, 0, 0, 0, 0, 0, 0, 0, 0, 0, 0, 0, 0, 0, 0, 0, 0, 0, 0, 0, 0, 0, 0, 0, 0, 0, 0, 0, 0, 0, 0, 0, 0, 0, 0, 0, 0, 0, 0, 0, 0, 0, 0, 0, 0, 0, 0, 0, 0, 0, 0, 0, 0, 0, 0, 0, 0, 0, 0, 0, 0, 0, 0, 0, 0, 0, 0, 0, 0, 0, 0, 0, 0, 0, 0, 0, 0, 0, 0, 0, 0, 0, 0, 0, 0, 0, 0, 0, 0, 0, 0, 0, 0, 0, 0, 0, 0, 0, 0, 0, 0, 0, 0, 0, 0, 0, 0, 0, 0, 0, 0, 0, 0, 0, 0, 0, 0, 0, 0, 0, 0, 0, 0, 1, 1, 1, 1, 1, 1, 1, 1, 1, 1, 1, 1, 1, 1, 1, 1, 1, 1, 1, 1, 1, 1, 1, 1, 1, 1, 1, 1, 1, 1, 1, 1, 1, 1, 1, 1, 1, 1, 1, 1, 1, 1, 1, 1, 1, 1, 1, 1, 1, 1, 1, 1, 1, 1, 1, 1, 1, 1, 1, 1, 1, 1, 1, 1, 1, 1, 1, 1, 1, 1, 1, 1, 1, 1, 1, 1, 1, 1, 1, 1, 1, 1, 1, 1, 1, 1, 1, 1, 1, 1, 1, 1, 1, 1, 1, 1, 1, 1, 1, 1, 1, 1, 1, 1, 1, 1, 1, 1, 1, 1, 1, 1, 1, 1, 1, 1, 1, 1, 1, 1, 1, 1, 1, 1])
_uv = me_shape_9_indexedfaceset_003.uv_layers.new(name='UVMap')
_uv.uv.foreach_set('vector', [0.0545, 0.0, 0.0, 0.9226, 0.0, 0.07739, 0.0545, 0.0, 0.0545, 1.0, 0.0, 0.9226, 1.0, 1.0, 0.0545, 1.0, 0.0545, 0.0, 1.0, 0.0, 1.0, 1.0, 0.0545, 0.0, 0.9753, 0.9858, 0.02594, 1.0, 0.9741, 1.0, 0.9753, 0.9858, 0.02464, 0.9853, 0.02594, 1.0, 0.9791, 0.9435, 0.02077, 0.9416, 0.02464, 0.9853, 0.9791, 0.9435, 0.01444, 0.8701, 0.02077, 0.9416, 0.9791, 0.9435, 0.02464, 0.9853, 0.9753, 0.9858, 0.9871, 0.8526, 0.007861, 0.7959, 0.01444, 0.8701, 0.9871, 0.8526, 0.01444, 0.8701, 0.9791, 0.9435, 1.0, 0.7071, 0.0, 0.7071, 0.007861, 0.7959, 1.0, 0.7071, 0.007861, 0.7959, 0.9871, 0.8526, 0.9921, 0.6055, 0.01289, 0.5225, 0.0, 0.7071, 0.9921, 0.6055, 0.0, 0.7071, 1.0, 0.7071, 0.9856, 0.4928, 0.02094, 0.3313, 0.01289, 0.5225, 0.9856, 0.4928, 0.01289, 0.5225, 0.9921, 0.6055, 0.9792, 0.3368, 0.02094, 0.3313, 0.9856, 0.4928, 0.9754, 0.1709, 0.02468, 0.168, 0.02094, 0.3313, 0.9754, 0.1709, 0.02094, 0.3313, 0.9792, 0.3368, 0.9741, 0.0, 0.02594, 0.0, 0.02468, 0.168, 0.9741, 0.0, 0.02468, 0.168, 0.9754, 0.1709, 0.9753, 0.832, 0.02594, 1.0, 0.9741, 1.0, 0.9753, 0.832, 0.02464, 0.8291, 0.02594, 1.0, 0.9791, 0.6687, 0.02077, 0.6632, 0.02464, 0.8291, 0.9791, 0.6687, 0.01444, 0.5072, 0.02077, 0.6632, 0.9791, 0.6687, 0.02464, 0.8291, 0.9753, 0.832, 0.9871, 0.4775, 0.007861, 0.3945, 0.01444, 0.5072, 0.9871, 0.4775, 0.01444, 0.5072, 0.9791, 0.6687, 1.0, 0.2929, 0.0, 0.2929, 0.007861, 0.3945, 1.0, 0.2929, 0.007861, 0.3945, 0.9871, 0.4775, 0.9921, 0.2041, 0.01289, 0.1474, 0.0, 0.2929, 0.9921, 0.2041, 0.0, 0.2929, 1.0, 0.2929, 0.9856, 0.1299, 0.02094, 0.05648, 0.01289, 0.1474, 0.9856, 0.1299, 0.01289, 0.1474, 0.9921, 0.2041, 0.9792, 0.05843, 0.02094, 0.05648, 0.9856, 0.1299, 0.9754, 0.01471, 0.02468, 0.01422, 0.02094, 0.05648, 0.9754, 0.01471, 0.02094, 0.05648, 0.9792, 0.05843, 0.9741, 0.0, 0.02594, 0.0, 0.02468, 0.01422, 0.9741, 0.0, 0.02468, 0.01422, 0.9754, 0.01471, 0.9531, 1.0, 1.0, 0.8536, 0.9878, 0.9263, 0.9531, 1.0, 0.9878, 0.9263, 0.9751, 0.9718, 0.9531, 1.0, 0.9751, 0.9718, 0.9643, 0.9929, 0.8868, 0.0, 1.0, 0.8536, 0.9531, 1.0, 0.1326, 0.0, 0.9531, 1.0, 0.0, 1.0, 0.1326, 0.0, 0.8868, 0.0, 0.9531, 1.0, 0.9499, 1.0, 1.0, 0.8536, 0.9869, 0.9263, 0.9499, 1.0, 0.9869, 0.9263, 0.9734, 0.9718, 0.9499, 1.0, 0.9734, 0.9718, 0.9618, 0.9929, 0.8791, 0.0, 1.0, 0.8536, 0.9499, 1.0, 0.05008, 1.0, 0.8791, 0.0, 0.9499, 1.0, 0.02623, 0.9708, 0.05008, 1.0, 0.03798, 0.9926, 0.01518, 0.9351, 0.05008, 1.0, 0.02623, 0.9708, 0.007198, 0.8979, 0.05008, 1.0, 0.01518, 0.9351, 0.0, 0.8536, 0.05008, 1.0, 0.007198, 0.8979, 0.1209, 0.0, 0.8791, 0.0, 0.05008, 1.0, 0.1209, 0.0, 0.05008, 1.0, 0.0, 0.8536, 0.9499, 0.0, 1.0, 0.1464, 0.8791, 1.0, 0.9499, 0.0, 0.962, 0.007356, 0.9738, 0.02922, 0.9499, 0.0, 0.9738, 0.02922, 0.9848, 0.06493, 0.9499, 0.0, 0.9848, 0.06493, 0.9928, 0.1021, 0.9499, 0.0, 0.9928, 0.1021, 1.0, 0.1464, 0.1209, 1.0, 0.9499, 0.0, 0.8791, 1.0, 0.05008, 0.0, 0.9499, 0.0, 0.1209, 1.0, 0.02662, 0.02824, 0.03818, 0.00711, 0.05008, 0.0, 0.0, 0.1464, 0.05008, 0.0, 0.1209, 1.0, 0.01307, 0.07369, 0.02662, 0.02824, 0.05008, 0.0, 0.01307, 0.07369, 0.05008, 0.0, 0.0, 0.1464, 0.9531, 0.0, 0.9644, 0.007356, 0.9754, 0.02922, 0.9531, 0.0, 0.9754, 0.02922, 0.9858, 0.06493, 0.9531, 0.0, 0.9858, 0.06493, 0.9933, 0.1021, 0.9531, 0.0, 0.9933, 0.1021, 1.0, 0.1464, 0.9531, 0.0, 1.0, 0.1464, 0.8868, 1.0, 0.1326, 1.0, 0.9531, 0.0, 0.8868, 1.0, 0.0, 0.0, 0.9531, 0.0, 0.1326, 1.0, 0.9531, 1.0, 1.0, 0.8536, 0.8868, 0.0, 0.9531, 1.0, 0.9644, 0.9926, 0.9754, 0.9708, 0.9531, 1.0, 0.9754, 0.9708, 0.9858, 0.9351, 0.9531, 1.0, 0.9858, 0.9351, 0.9933, 0.8979, 0.9531, 1.0, 0.9933, 0.8979, 1.0, 0.8536, 0.1326, 0.0, 0.9531, 1.0, 0.8868, 0.0, 0.0, 1.0, 0.9531, 1.0, 0.1326, 0.0, 0.0545, 0.0, 1.0, 1.0, 1.0, 0.0, 0.0545, 0.0, 0.0545, 1.0, 1.0, 1.0, 0.0545, 0.0, 0.0, 0.9226, 0.0545, 1.0, 0.0545, 0.0, 0.0, 0.07739, 0.0, 0.9226, 0.0, 1.0, 1.0, 0.0, 1.0, 1.0, 0.0, 0.0, 1.0, 0.0, 0.0, 1.0, 0.1969, 0.6111, 0.136, 1.0, 0.0, 0.2929, 0.1969, 0.0, 0.0, 0.2929, 0.0, 0.0, 0.1969, 0.0, 0.1969, 0.6111, 0.0, 0.2929, 0.8031, 0.6111, 0.864, 1.0, 0.136, 1.0, 0.8031, 0.6111, 0.136, 1.0, 0.1969, 0.6111, 1.0, 0.2929, 0.8031, 0.6111, 0.8031, 0.0, 1.0, 0.2929, 0.864, 1.0, 0.8031, 0.6111, 1.0, 0.0, 1.0, 0.2929, 0.8031, 0.0, 1.0, 0.0, 0.0, 1.0, 0.0, 0.0, 1.0, 0.0, 1.0, 1.0, 0.0, 1.0, 1.0, 0.0, 1.0, 1.0, 0.0, 1.0, 1.0, 0.0, 0.0, 1.0, 0.0, 0.0, 0.1382, 0.0, 0.8618, 0.0, 1.0, 1.0, 0.0, 1.0, 0.1382, 0.0, 1.0, 1.0, 0.1382, 0.0, 1.0, 1.0, 0.8618, 0.0, 0.0, 1.0, 1.0, 1.0, 0.1382, 0.0, 0.8031, 0.6111, 0.864, 1.0, 1.0, 0.2929, 0.8031, 0.0, 1.0, 0.2929, 1.0, 0.0, 0.8031, 0.0, 0.8031, 0.6111, 1.0, 0.2929, 0.1969, 0.6111, 0.136, 1.0, 0.864, 1.0, 0.1969, 0.6111, 0.864, 1.0, 0.8031, 0.6111, 0.0, 0.2929, 0.1969, 0.6111, 0.1969, 0.0, 0.0, 0.2929, 0.136, 1.0, 0.1969, 0.6111, 0.0, 0.0, 0.0, 0.2929, 0.1969, 0.0, 0.9531, 0.0, 1.0, 0.1464, 0.9878, 0.07369, 0.9531, 0.0, 0.9878, 0.07369, 0.9751, 0.02824, 0.9531, 0.0, 0.9751, 0.02824, 0.9643, 0.007109, 0.9531, 0.0, 0.8868, 1.0, 1.0, 0.1464, 0.1326, 1.0, 0.8868, 1.0, 0.9531, 0.0, 0.0, 0.0, 0.1326, 1.0, 0.9531, 0.0, 0.6435, 0.3296, 1.0, 0.0, 1.0, 1.0, 0.6435, 0.3296, 1.0, 1.0, 0.6435, 0.6704, 0.3565, 0.6704, 0.6435, 0.6704, 1.0, 1.0, 0.0, 1.0, 0.3565, 0.6704, 1.0, 1.0, 0.3565, 0.3296, 0.3565, 0.6704, 0.0, 1.0, 0.0, 0.0, 0.6435, 0.3296, 0.3565, 0.3296, 0.0, 0.0, 1.0, 0.0, 0.6435, 0.3296, 0.0, 0.0, 0.3565, 0.3296, 0.0, 1.0, 0.3542, 0.2955, 0.0, 1.0, 0.0, 0.0, 0.3542, 0.2955, 0.3542, 0.7045, 0.0, 1.0, 1.0, 1.0, 0.3542, 0.7045, 0.6458, 0.7045, 1.0, 1.0, 0.0, 1.0, 0.3542, 0.7045, 1.0, 0.0, 0.6458, 0.7045, 0.6458, 0.2955, 1.0, 0.0, 1.0, 1.0, 0.6458, 0.7045, 1.0, 0.0, 0.3542, 0.2955, 0.0, 0.0, 1.0, 0.0, 0.6458, 0.2955, 0.3542, 0.2955, 0.0, 0.0, 1.0, 1.0, 1.0, 0.0, 0.0, 0.0, 0.0, 1.0, 1.0, 1.0, 0.0, 1.0, 1.0, 1.0, 1.0, 0.0, 0.0, 1.0, 1.0, 0.0, 0.0, 0.0, 1.0, 0.0, 0.0, 1.0, 0.0, 0.0, 1.0, 0.0, 1.0, 1.0, 0.0, 1.0, 0.0, 0.0, 1.0, 1.0, 0.0, 1.0, 0.0, 0.0, 1.0, 0.0, 1.0, 1.0, 0.0, 0.0, 1.0, 1.0, 0.0, 1.0, 0.0, 0.0, 1.0, 0.0, 1.0, 1.0, 1.0, 0.0, 0.0, 1.0, 0.0, 0.0, 1.0, 0.0, 1.0, 1.0, 0.0, 1.0, 0.0, 1.0, 1.0, 1.0, 1.0, 0.0, 0.0, 1.0, 1.0, 0.0, 0.0, 0.0, 0.0, 0.0, 1.0, 1.0, 1.0, 0.0, 0.0, 0.0, 0.0, 1.0, 1.0, 1.0, 0.3542, 0.2955, 0.0, 1.0, 0.0, 0.0, 0.3542, 0.2955, 0.3542, 0.7045, 0.0, 1.0, 1.0, 1.0, 0.3542, 0.7045, 0.6458, 0.7045, 1.0, 1.0, 0.0, 1.0, 0.3542, 0.7045, 1.0, 0.0, 0.6458, 0.7045, 0.6458, 0.2955, 1.0, 0.0, 1.0, 1.0, 0.6458, 0.7045, 1.0, 0.0, 0.3542, 0.2955, 0.0, 0.0, 1.0, 0.0, 0.6458, 0.2955, 0.3542, 0.2955, 0.6435, 0.3296, 1.0, 0.0, 1.0, 1.0, 0.6435, 0.3296, 1.0, 1.0, 0.6435, 0.6704, 0.3565, 0.6704, 0.6435, 0.6704, 1.0, 1.0, 0.0, 1.0, 0.3565, 0.6704, 1.0, 1.0, 0.3565, 0.3296, 1.0, 0.0, 0.6435, 0.3296, 0.3565, 0.3296, 0.3565, 0.6704, 0.0, 1.0, 0.0, 0.0, 1.0, 0.0, 0.3565, 0.3296, 0.0, 0.0, 0.3565, 0.3296, 0.0, 1.0, 0.9531, 0.0, 0.9754, 0.02922, 0.9644, 0.007355, 0.9531, 0.0, 0.9858, 0.06493, 0.9754, 0.02922, 0.9531, 0.0, 0.9933, 0.1021, 0.9858, 0.06493, 0.9531, 0.0, 1.0, 0.1464, 0.9933, 0.1021, 0.9531, 0.0, 0.8868, 1.0, 1.0, 0.1464, 0.1326, 1.0, 0.8868, 1.0, 0.9531, 0.0, 0.0, 0.0, 0.1326, 1.0, 0.9531, 0.0, 0.8031, 0.6111, 0.864, 1.0, 1.0, 0.2929, 0.8031, 0.0, 1.0, 0.2929, 1.0, 0.0, 0.8031, 0.0, 0.8031, 0.6111, 1.0, 0.2929, 0.1969, 0.6111, 0.136, 1.0, 0.864, 1.0, 0.1969, 0.6111, 0.864, 1.0, 0.8031, 0.6111, 0.0, 0.2929, 0.1969, 0.6111, 0.1969, 0.0, 0.0, 0.2929, 0.136, 1.0, 0.1969, 0.6111, 0.0, 0.0, 0.0, 0.2929, 0.1969, 0.0, 0.0, 1.0, 0.8618, 0.0, 0.1382, 0.0, 0.0, 1.0, 1.0, 1.0, 0.8618, 0.0, 0.0, 1.0, 0.8618, 0.0, 1.0, 1.0, 0.0, 1.0, 0.1382, 0.0, 0.8618, 0.0, 1.0, 0.0, 1.0, 1.0, 0.0, 1.0, 1.0, 0.0, 0.0, 1.0, 0.0, 0.0, 1.0, 0.0, 0.0, 1.0, 0.0, 0.0, 1.0, 0.0, 1.0, 1.0, 0.0, 1.0, 0.1969, 0.6111, 0.136, 1.0, 0.0, 0.2929, 0.1969, 0.0, 0.0, 0.2929, 0.0, 0.0, 0.1969, 0.0, 0.1969, 0.6111, 0.0, 0.2929, 0.8031, 0.6111, 0.864, 1.0, 0.136, 1.0, 0.8031, 0.6111, 0.136, 1.0, 0.1969, 0.6111, 1.0, 0.2929, 0.8031, 0.6111, 0.8031, 0.0, 1.0, 0.2929, 0.864, 1.0, 0.8031, 0.6111, 1.0, 0.0, 1.0, 0.2929, 0.8031, 0.0, 0.0545, 1.0, 1.0, 1.0, 1.0, 0.0, 0.0545, 0.0, 0.0, 0.9226, 0.0545, 1.0, 0.0545, 0.0, 0.0, 0.07739, 0.0, 0.9226, 0.0545, 0.0, 0.0545, 1.0, 1.0, 0.0, 0.9531, 1.0, 1.0, 0.8536, 0.8868, 0.0, 0.9531, 1.0, 0.9878, 0.9263, 1.0, 0.8536, 0.9531, 1.0, 0.9751, 0.9718, 0.9878, 0.9263, 0.9531, 1.0, 0.9643, 0.9929, 0.9751, 0.9718, 0.1326, 0.0, 0.9531, 1.0, 0.8868, 0.0, 0.0, 1.0, 0.9531, 1.0, 0.1326, 0.0, 0.9531, 0.0, 0.9878, 0.07369, 1.0, 0.1464, 0.9531, 0.0, 0.9751, 0.02824, 0.9878, 0.07369, 0.9531, 0.0, 0.9643, 0.00711, 0.9751, 0.02824, 0.9531, 0.0, 1.0, 0.1464, 0.8868, 1.0, 0.1326, 1.0, 0.9531, 0.0, 0.8868, 1.0, 0.0, 0.0, 0.9531, 0.0, 0.1326, 1.0, 0.9499, 0.0, 1.0, 0.1464, 0.8791, 1.0, 0.9499, 0.0, 0.9869, 0.07369, 1.0, 0.1464, 0.9499, 0.0, 0.9734, 0.02824, 0.9869, 0.07369, 0.9499, 0.0, 0.9618, 0.00711, 0.9734, 0.02824, 0.1209, 1.0, 0.9499, 0.0, 0.8791, 1.0, 0.05008, 0.0, 0.9499, 0.0, 0.1209, 1.0, 0.02623, 0.02922, 0.03798, 0.007356, 0.05008, 0.0, 0.0, 0.1464, 0.05008, 0.0, 0.1209, 1.0, 0.01518, 0.06493, 0.02623, 0.02922, 0.05008, 0.0, 0.007198, 0.1021, 0.05008, 0.0, 0.0, 0.1464, 0.007198, 0.1021, 0.01518, 0.06493, 0.05008, 0.0, 0.0545, 0.0, 0.0, 0.9226, 0.0, 0.07739, 0.0545, 0.0, 0.0545, 1.0, 0.0, 0.9226, 1.0, 0.0, 1.0, 1.0, 0.0545, 1.0, 1.0, 0.0, 0.0545, 1.0, 0.0545, 0.0, 0.9499, 1.0, 0.9738, 0.9708, 0.962, 0.9926, 0.9499, 1.0, 0.9848, 0.9351, 0.9738, 0.9708, 0.9499, 1.0, 0.9928, 0.8979, 0.9848, 0.9351, 0.9499, 1.0, 1.0, 0.8536, 0.9928, 0.8979, 0.8791, 0.0, 1.0, 0.8536, 0.9499, 1.0, 0.02662, 0.9718, 0.05008, 1.0, 0.03818, 0.9929, 0.01307, 0.9263, 0.05008, 1.0, 0.02662, 0.9718, 0.0, 0.8536, 0.05008, 1.0, 0.01307, 0.9263, 0.1209, 0.0, 0.9499, 1.0, 0.05008, 1.0, 0.1209, 0.0, 0.8791, 0.0, 0.9499, 1.0, 0.1209, 0.0, 0.05008, 1.0, 0.0, 0.8536, 0.9531, 1.0, 0.9754, 0.9708, 0.9644, 0.9926, 0.9531, 1.0, 0.9858, 0.9351, 0.9754, 0.9708, 0.9531, 1.0, 0.9933, 0.8979, 0.9858, 0.9351, 0.9531, 1.0, 1.0, 0.8536, 0.9933, 0.8979, 0.8868, 0.0, 1.0, 0.8536, 0.9531, 1.0, 0.1326, 0.0, 0.9531, 1.0, 0.0, 1.0, 0.1326, 0.0, 0.8868, 0.0, 0.9531, 1.0, 0.9741, 1.0, 0.02468, 0.832, 0.02594, 1.0, 0.9754, 0.8291, 0.02094, 0.6687, 0.02468, 0.832, 0.9754, 0.8291, 0.02468, 0.832, 0.9741, 1.0, 0.9792, 0.6632, 0.02094, 0.6687, 0.9754, 0.8291, 0.9856, 0.5072, 0.01289, 0.4775, 0.02094, 0.6687, 0.9856, 0.5072, 0.02094, 0.6687, 0.9792, 0.6632, 0.9921, 0.3945, 0.0, 0.2929, 0.01289, 0.4775, 0.9921, 0.3945, 0.01289, 0.4775, 0.9856, 0.5072, 1.0, 0.2929, 0.007861, 0.2041, 0.0, 0.2929, 1.0, 0.2929, 0.0, 0.2929, 0.9921, 0.3945, 0.9871, 0.1474, 0.01444, 0.1299, 0.007861, 0.2041, 0.9871, 0.1474, 0.007861, 0.2041, 1.0, 0.2929, 0.9791, 0.05648, 0.02464, 0.01471, 0.02077, 0.05843, 0.9791, 0.05648, 0.02077, 0.05843, 0.01444, 0.1299, 0.9791, 0.05648, 0.01444, 0.1299, 0.9871, 0.1474, 0.9753, 0.01422, 0.02594, 0.0, 0.02464, 0.01471, 0.9753, 0.01422, 0.02464, 0.01471, 0.9791, 0.05648, 0.9741, 0.0, 0.02594, 0.0, 0.9753, 0.01422, 0.9741, 1.0, 0.02468, 0.9858, 0.02594, 1.0, 0.9754, 0.9853, 0.02094, 0.9435, 0.02468, 0.9858, 0.9754, 0.9853, 0.02468, 0.9858, 0.9741, 1.0, 0.9792, 0.9416, 0.02094, 0.9435, 0.9754, 0.9853, 0.9856, 0.8701, 0.01289, 0.8526, 0.02094, 0.9435, 0.9856, 0.8701, 0.02094, 0.9435, 0.9792, 0.9416, 0.9921, 0.7959, 0.0, 0.7071, 0.01289, 0.8526, 0.9921, 0.7959, 0.01289, 0.8526, 0.9856, 0.8701, 1.0, 0.7071, 0.007861, 0.6055, 0.0, 0.7071, 1.0, 0.7071, 0.0, 0.7071, 0.9921, 0.7959, 0.9871, 0.5225, 0.01444, 0.4928, 0.007861, 0.6055, 0.9871, 0.5225, 0.007861, 0.6055, 1.0, 0.7071, 0.9791, 0.3313, 0.02464, 0.1709, 0.02077, 0.3368, 0.9791, 0.3313, 0.02077, 0.3368, 0.01444, 0.4928, 0.9791, 0.3313, 0.01444, 0.4928, 0.9871, 0.5225, 0.9753, 0.168, 0.02594, 0.0, 0.02464, 0.1709, 0.9753, 0.168, 0.02464, 0.1709, 0.9791, 0.3313, 0.9741, 0.0, 0.02594, 0.0, 0.9753, 0.168, 0.02468, 0.01421, 0.9741, 0.0, 0.02594, 0.0, 0.02468, 0.01421, 0.9754, 0.01471, 0.9741, 0.0, 0.02094, 0.05648, 0.9792, 0.05843, 0.9754, 0.01471, 0.02094, 0.05648, 0.9856, 0.1299, 0.9792, 0.05843, 0.02094, 0.05648, 0.9754, 0.01471, 0.02468, 0.01421, 0.01289, 0.1474, 0.9921, 0.2041, 0.9856, 0.1299, 0.01289, 0.1474, 0.9856, 0.1299, 0.02094, 0.05648, 0.0, 0.2929, 1.0, 0.2929, 0.9921, 0.2041, 0.0, 0.2929, 0.9921, 0.2041, 0.01289, 0.1474, 0.007861, 0.3945, 0.9871, 0.4775, 1.0, 0.2929, 0.007861, 0.3945, 1.0, 0.2929, 0.0, 0.2929, 0.01444, 0.5072, 0.9871, 0.4775, 0.007861, 0.3945, 0.02077, 0.6632, 0.9791, 0.6687, 0.01444, 0.5072, 0.02464, 0.8291, 0.9753, 0.832, 0.9791, 0.6687, 0.02464, 0.8291, 0.9791, 0.6687, 0.02077, 0.6632, 0.02594, 1.0, 0.9741, 1.0, 0.9753, 0.832, 0.02594, 1.0, 0.9753, 0.832, 0.02464, 0.8291, 0.02468, 0.168, 0.9741, 0.0, 0.02594, 0.0, 0.02468, 0.168, 0.9754, 0.1709, 0.9741, 0.0, 0.02094, 0.3313, 0.9792, 0.3368, 0.9754, 0.1709, 0.02094, 0.3313, 0.9856, 0.4928, 0.9792, 0.3368, 0.02094, 0.3313, 0.9754, 0.1709, 0.02468, 0.168, 0.01289, 0.5225, 0.9921, 0.6055, 0.9856, 0.4928, 0.01289, 0.5225, 0.9856, 0.4928, 0.02094, 0.3313, 0.0, 0.7071, 1.0, 0.7071, 0.9921, 0.6055, 0.0, 0.7071, 0.9921, 0.6055, 0.01289, 0.5225, 0.007861, 0.7959, 0.9871, 0.8526, 1.0, 0.7071, 0.007861, 0.7959, 1.0, 0.7071, 0.0, 0.7071, 0.01444, 0.8701, 0.9791, 0.9435, 0.9871, 0.8526, 0.01444, 0.8701, 0.9871, 0.8526, 0.007861, 0.7959, 0.02077, 0.9416, 0.9791, 0.9435, 0.01444, 0.8701, 0.02464, 0.9853, 0.9753, 0.9858, 0.9791, 0.9435, 0.02464, 0.9853, 0.9791, 0.9435, 0.02077, 0.9416, 0.02594, 1.0, 0.9741, 1.0, 0.9753, 0.9858, 0.02594, 1.0, 0.9753, 0.9858, 0.02464, 0.9853, 0.9531, 0.0, 1.0, 0.1464, 0.9878, 0.07369, 0.9531, 0.0, 0.9878, 0.07369, 0.9751, 0.02824, 0.9531, 0.0, 0.9751, 0.02824, 0.9643, 0.00711, 0.8868, 1.0, 1.0, 0.1464, 0.9531, 0.0, 0.1326, 1.0, 0.9531, 0.0, 0.0, 0.0, 0.1326, 1.0, 0.8868, 1.0, 0.9531, 0.0, 0.05008, 0.0, 0.0, 0.1464, 0.01307, 0.07369, 0.05008, 0.0, 0.01307, 0.07369, 0.02662, 0.02824, 0.05008, 0.0, 0.02662, 0.02824, 0.03818, 0.00711, 0.1209, 1.0, 0.0, 0.1464, 0.05008, 0.0, 0.9738, 0.02922, 0.9499, 0.0, 0.962, 0.007355, 0.9848, 0.06493, 0.9499, 0.0, 0.9738, 0.02922, 0.9928, 0.1021, 0.9499, 0.0, 0.9848, 0.06493, 1.0, 0.1464, 0.9499, 0.0, 0.9928, 0.1021, 0.8791, 1.0, 0.05008, 0.0, 0.9499, 0.0, 0.8791, 1.0, 0.1209, 1.0, 0.05008, 0.0, 0.8791, 1.0, 0.9499, 0.0, 1.0, 0.1464, 0.0545, 1.0, 0.0, 0.07739, 0.0, 0.9226, 0.0545, 1.0, 0.0545, 0.0, 0.0, 0.07739, 1.0, 0.0, 0.0545, 0.0, 0.0545, 1.0, 1.0, 1.0, 1.0, 0.0, 0.0545, 1.0, 0.05008, 1.0, 0.0, 0.8536, 0.1209, 0.0, 0.05008, 1.0, 0.03798, 0.9926, 0.02623, 0.9708, 0.05008, 1.0, 0.02623, 0.9708, 0.01518, 0.9351, 0.05008, 1.0, 0.01518, 0.9351, 0.007198, 0.8979, 0.05008, 1.0, 0.007198, 0.8979, 0.0, 0.8536, 0.9499, 1.0, 0.1209, 0.0, 0.8791, 0.0, 0.9499, 1.0, 0.05008, 1.0, 0.1209, 0.0, 0.9734, 0.9718, 0.9618, 0.9929, 0.9499, 1.0, 1.0, 0.8536, 0.9499, 1.0, 0.8791, 0.0, 0.9869, 0.9263, 0.9734, 0.9718, 0.9499, 1.0, 0.9869, 0.9263, 0.9499, 1.0, 1.0, 0.8536, 0.9531, 1.0, 0.9644, 0.9926, 0.9754, 0.9708, 0.9531, 1.0, 0.9754, 0.9708, 0.9858, 0.9351, 0.9531, 1.0, 0.9858, 0.9351, 0.9933, 0.8979, 0.9531, 1.0, 0.9933, 0.8979, 1.0, 0.8536, 0.9531, 1.0, 1.0, 0.8536, 0.8868, 0.0, 0.1326, 0.0, 0.9531, 1.0, 0.8868, 0.0, 0.0, 1.0, 0.9531, 1.0, 0.1326, 0.0, 0.9531, 0.0, 1.0, 0.1464, 0.8868, 1.0, 0.9531, 0.0, 0.9644, 0.007355, 0.9754, 0.02922, 0.9531, 0.0, 0.9754, 0.02922, 0.9858, 0.06493, 0.9531, 0.0, 0.9858, 0.06493, 0.9933, 0.1021, 0.9531, 0.0, 0.9933, 0.1021, 1.0, 0.1464, 0.1326, 1.0, 0.9531, 0.0, 0.8868, 1.0, 0.0, 0.0, 0.9531, 0.0, 0.1326, 1.0, 0.0545, 1.0, 1.0, 0.0, 1.0, 1.0, 0.0545, 1.0, 0.0545, 0.0, 1.0, 0.0, 0.0545, 1.0, 0.0, 0.07739, 0.0545, 0.0, 0.0545, 1.0, 0.0, 0.9226, 0.0, 0.07739, 0.0, 0.0, 1.0, 1.0, 1.0, 0.0, 0.0, 1.0, 1.0, 1.0, 0.0, 0.0, 0.8031, 0.6111, 0.864, 1.0, 1.0, 0.2929, 0.8031, 0.0, 1.0, 0.2929, 1.0, 0.0, 0.8031, 0.0, 0.8031, 0.6111, 1.0, 0.2929, 0.1969, 0.6111, 0.136, 1.0, 0.864, 1.0, 0.1969, 0.6111, 0.864, 1.0, 0.8031, 0.6111, 0.0, 0.2929, 0.1969, 0.6111, 0.1969, 0.0, 0.0, 0.2929, 0.136, 1.0, 0.1969, 0.6111, 0.0, 0.0, 0.0, 0.2929, 0.1969, 0.0, 0.0, 1.0, 1.0, 0.0, 1.0, 1.0, 0.0, 1.0, 0.0, 0.0, 1.0, 0.0, 0.0, 1.0, 0.0, 0.0, 1.0, 0.0, 0.0, 1.0, 1.0, 0.0, 1.0, 1.0, 1.0, 1.0, 0.1382, 0.0, 0.0, 1.0, 1.0, 1.0, 0.8618, 0.0, 0.1382, 0.0, 0.8618, 0.0, 0.0, 1.0, 0.1382, 0.0, 1.0, 1.0, 0.0, 1.0, 0.8618, 0.0, 0.1969, 0.6111, 0.136, 1.0, 0.0, 0.2929, 0.1969, 0.0, 0.0, 0.2929, 0.0, 0.0, 0.1969, 0.0, 0.1969, 0.6111, 0.0, 0.2929, 0.8031, 0.6111, 0.864, 1.0, 0.136, 1.0, 0.8031, 0.6111, 0.136, 1.0, 0.1969, 0.6111, 1.0, 0.2929, 0.8031, 0.6111, 0.8031, 0.0, 1.0, 0.2929, 0.864, 1.0, 0.8031, 0.6111, 1.0, 0.0, 1.0, 0.2929, 0.8031, 0.0, 0.9531, 1.0, 1.0, 0.8536, 0.9878, 0.9263, 0.9531, 1.0, 0.9878, 0.9263, 0.9751, 0.9718, 0.9531, 1.0, 0.9751, 0.9718, 0.9643, 0.9929, 0.9531, 1.0, 0.8868, 0.0, 1.0, 0.8536, 0.1326, 0.0, 0.8868, 0.0, 0.9531, 1.0, 0.0, 1.0, 0.1326, 0.0, 0.9531, 1.0, 0.3565, 0.6704, 0.0, 1.0, 0.0, 0.0, 0.3565, 0.6704, 0.0, 0.0, 0.3565, 0.3296, 0.6435, 0.3296, 0.3565, 0.3296, 0.0, 0.0, 1.0, 0.0, 0.6435, 0.3296, 0.0, 0.0, 0.6435, 0.6704, 0.0, 1.0, 0.3565, 0.6704, 0.6435, 0.6704, 0.6435, 0.3296, 1.0, 0.0, 1.0, 1.0, 0.0, 1.0, 0.6435, 0.6704, 1.0, 1.0, 0.6435, 0.6704, 1.0, 0.0, 0.6458, 0.7045, 1.0, 0.0, 1.0, 1.0, 0.6458, 0.7045, 0.6458, 0.2955, 1.0, 0.0, 0.0, 0.0, 0.6458, 0.2955, 0.3542, 0.2955, 0.0, 0.0, 1.0, 0.0, 0.6458, 0.2955, 0.0, 1.0, 0.3542, 0.2955, 0.3542, 0.7045, 0.0, 1.0, 0.0, 0.0, 0.3542, 0.2955, 0.0, 1.0, 0.6458, 0.7045, 1.0, 1.0, 0.0, 1.0, 0.3542, 0.7045, 0.6458, 0.7045, 0.0, 1.0, 1.0, 0.0, 1.0, 1.0, 0.0, 1.0, 0.0, 0.0, 1.0, 0.0, 0.0, 0.0, 1.0, 0.0, 1.0, 1.0, 0.0, 0.0, 1.0, 1.0, 0.0, 1.0, 1.0, 1.0, 0.0, 0.0, 0.0, 1.0, 1.0, 1.0, 1.0, 0.0, 0.0, 0.0, 0.0, 1.0, 1.0, 0.0, 0.0, 0.0, 0.0, 1.0, 1.0, 1.0, 1.0, 0.0, 0.0, 1.0, 1.0, 0.0, 0.0, 0.0, 0.0, 1.0, 1.0, 1.0, 1.0, 0.0, 1.0, 1.0, 0.0, 0.0, 0.0, 1.0, 1.0, 1.0, 1.0, 0.0, 0.0, 0.0, 0.0, 0.0, 1.0, 0.0, 1.0, 1.0, 0.0, 0.0, 1.0, 1.0, 0.0, 1.0, 0.0, 1.0, 1.0, 0.0, 1.0, 1.0, 0.0, 1.0, 0.0, 0.0, 1.0, 0.0, 1.0, 1.0, 0.6458, 0.2955, 1.0, 0.0, 0.6458, 0.7045, 0.6458, 0.2955, 1.0, 1.0, 0.0, 0.0, 0.6458, 0.2955, 0.3542, 0.2955, 0.0, 0.0, 1.0, 0.0, 0.6458, 0.2955, 0.0, 1.0, 0.3542, 0.2955, 0.3542, 0.7045, 0.0, 1.0, 0.0, 0.0, 0.3542, 0.2955, 0.0, 1.0, 0.6458, 0.7045, 1.0, 1.0, 0.0, 1.0, 0.3542, 0.7045, 0.6458, 0.7045, 0.3565, 0.6704, 0.0, 1.0, 0.0, 0.0, 0.3565, 0.6704, 0.0, 0.0, 0.3565, 0.3296, 0.6435, 0.3296, 0.3565, 0.3296, 0.0, 0.0, 1.0, 0.0, 0.6435, 0.3296, 0.0, 0.0, 0.6435, 0.6704, 0.0, 1.0, 0.3565, 0.6704, 0.6435, 0.6704, 0.6435, 0.3296, 1.0, 0.0, 1.0, 1.0, 0.0, 1.0, 0.6435, 0.6704, 1.0, 1.0, 0.6435, 0.6704, 1.0, 0.0, 0.9531, 1.0, 0.9754, 0.9708, 0.9644, 0.9926, 0.9531, 1.0, 0.9858, 0.9351, 0.9754, 0.9708, 0.9531, 1.0, 0.9933, 0.8979, 0.9858, 0.9351, 0.9531, 1.0, 1.0, 0.8536, 0.9933, 0.8979, 0.9531, 1.0, 0.8868, 0.0, 1.0, 0.8536, 0.1326, 0.0, 0.8868, 0.0, 0.9531, 1.0, 0.0, 1.0, 0.1326, 0.0, 0.9531, 1.0, 0.1969, 0.6111, 0.136, 1.0, 0.0, 0.2929, 0.1969, 0.0, 0.0, 0.2929, 0.0, 0.0, 0.1969, 0.0, 0.1969, 0.6111, 0.0, 0.2929, 0.8031, 0.6111, 0.864, 1.0, 0.136, 1.0, 0.8031, 0.6111, 0.136, 1.0, 0.1969, 0.6111, 1.0, 0.2929, 0.8031, 0.6111, 0.8031, 0.0, 1.0, 0.2929, 0.864, 1.0, 0.8031, 0.6111, 1.0, 0.0, 1.0, 0.2929, 0.8031, 0.0, 1.0, 1.0, 0.1382, 0.0, 0.8618, 0.0, 1.0, 1.0, 0.0, 1.0, 0.1382, 0.0, 1.0, 1.0, 0.1382, 0.0, 0.0, 1.0, 1.0, 1.0, 0.8618, 0.0, 0.1382, 0.0, 0.0, 1.0, 0.0, 0.0, 1.0, 0.0, 0.0, 1.0, 1.0, 0.0, 1.0, 1.0, 0.0, 1.0, 1.0, 0.0, 1.0, 1.0, 0.0, 1.0, 0.0, 0.0, 1.0, 0.0, 0.8031, 0.6111, 0.864, 1.0, 1.0, 0.2929, 0.8031, 0.0, 1.0, 0.2929, 1.0, 0.0, 0.8031, 0.0, 0.8031, 0.6111, 1.0, 0.2929, 0.1969, 0.6111, 0.136, 1.0, 0.864, 1.0, 0.1969, 0.6111, 0.864, 1.0, 0.8031, 0.6111, 0.0, 0.2929, 0.1969, 0.6111, 0.1969, 0.0, 0.0, 0.2929, 0.136, 1.0, 0.1969, 0.6111, 0.0, 0.0, 0.0, 0.2929, 0.1969, 0.0, 0.0545, 1.0, 1.0, 0.0, 1.0, 1.0, 0.0545, 1.0, 0.0545, 0.0, 1.0, 0.0, 0.0545, 1.0, 0.0, 0.07739, 0.0545, 0.0, 0.0545, 1.0, 0.0, 0.9226, 0.0, 0.07739, 0.9531, 0.0, 1.0, 0.1464, 0.8868, 1.0, 0.9531, 0.0, 0.9878, 0.07369, 1.0, 0.1464, 0.9531, 0.0, 0.9751, 0.02824, 0.9878, 0.07369, 0.9531, 0.0, 0.9643, 0.007109, 0.9751, 0.02824, 0.1326, 1.0, 0.9531, 0.0, 0.8868, 1.0, 0.0, 0.0, 0.9531, 0.0, 0.1326, 1.0, 0.9531, 1.0, 0.9878, 0.9263, 1.0, 0.8536, 0.9531, 1.0, 0.9751, 0.9718, 0.9878, 0.9263, 0.9531, 1.0, 0.9643, 0.9929, 0.9751, 0.9718, 0.9531, 1.0, 1.0, 0.8536, 0.8868, 0.0, 0.1326, 0.0, 0.9531, 1.0, 0.8868, 0.0, 0.0, 1.0, 0.9531, 1.0, 0.1326, 0.0, 0.05008, 1.0, 0.0, 0.8536, 0.1209, 0.0, 0.05008, 1.0, 0.01307, 0.9263, 0.0, 0.8536, 0.05008, 1.0, 0.02662, 0.9718, 0.01307, 0.9263, 0.05008, 1.0, 0.03818, 0.9929, 0.02662, 0.9718, 0.8791, 0.0, 0.05008, 1.0, 0.1209, 0.0, 0.9499, 1.0, 0.05008, 1.0, 0.8791, 0.0, 0.9738, 0.9708, 0.962, 0.9926, 0.9499, 1.0, 1.0, 0.8536, 0.9499, 1.0, 0.8791, 0.0, 0.9848, 0.9351, 0.9738, 0.9708, 0.9499, 1.0, 0.9928, 0.8979, 0.9499, 1.0, 1.0, 0.8536, 0.9928, 0.8979, 0.9848, 0.9351, 0.9499, 1.0, 0.0545, 1.0, 0.0, 0.07739, 0.0, 0.9226, 0.0545, 1.0, 0.0545, 0.0, 0.0, 0.07739, 1.0, 1.0, 1.0, 0.0, 0.0545, 0.0, 1.0, 1.0, 0.0545, 0.0, 0.0545, 1.0, 0.05008, 0.0, 0.02623, 0.02922, 0.03798, 0.007356, 0.05008, 0.0, 0.01518, 0.06493, 0.02623, 0.02922, 0.05008, 0.0, 0.007198, 0.1021, 0.01518, 0.06493, 0.05008, 0.0, 0.0, 0.1464, 0.007198, 0.1021, 0.1209, 1.0, 0.0, 0.1464, 0.05008, 0.0, 0.9734, 0.02824, 0.9499, 0.0, 0.9618, 0.007109, 0.9869, 0.07369, 0.9499, 0.0, 0.9734, 0.02824, 1.0, 0.1464, 0.9499, 0.0, 0.9869, 0.07369, 0.8791, 1.0, 0.05008, 0.0, 0.9499, 0.0, 0.8791, 1.0, 0.1209, 1.0, 0.05008, 0.0, 0.8791, 1.0, 0.9499, 0.0, 1.0, 0.1464, 0.9531, 0.0, 0.9754, 0.02922, 0.9644, 0.007356, 0.9531, 0.0, 0.9858, 0.06493, 0.9754, 0.02922, 0.9531, 0.0, 0.9933, 0.1021, 0.9858, 0.06493, 0.9531, 0.0, 1.0, 0.1464, 0.9933, 0.1021, 0.8868, 1.0, 1.0, 0.1464, 0.9531, 0.0, 0.1326, 1.0, 0.9531, 0.0, 0.0, 0.0, 0.1326, 1.0, 0.8868, 1.0, 0.9531, 0.0, 0.02594, 0.0, 0.9753, 0.168, 0.9741, 0.0, 0.02464, 0.1709, 0.9791, 0.3313, 0.9753, 0.168, 0.02464, 0.1709, 0.9753, 0.168, 0.02594, 0.0, 0.02077, 0.3368, 0.9791, 0.3313, 0.02464, 0.1709, 0.01444, 0.4928, 0.9871, 0.5225, 0.9791, 0.3313, 0.01444, 0.4928, 0.9791, 0.3313, 0.02077, 0.3368, 0.007861, 0.6055, 1.0, 0.7071, 0.9871, 0.5225, 0.007861, 0.6055, 0.9871, 0.5225, 0.01444, 0.4928, 0.0, 0.7071, 0.9921, 0.7959, 1.0, 0.7071, 0.0, 0.7071, 1.0, 0.7071, 0.007861, 0.6055, 0.01289, 0.8526, 0.9856, 0.8701, 0.9921, 0.7959, 0.01289, 0.8526, 0.9921, 0.7959, 0.0, 0.7071, 0.02094, 0.9435, 0.9754, 0.9853, 0.9792, 0.9416, 0.02094, 0.9435, 0.9792, 0.9416, 0.9856, 0.8701, 0.02094, 0.9435, 0.9856, 0.8701, 0.01289, 0.8526, 0.02468, 0.9858, 0.9741, 1.0, 0.9754, 0.9853, 0.02468, 0.9858, 0.9754, 0.9853, 0.02094, 0.9435, 0.02594, 1.0, 0.9741, 1.0, 0.02468, 0.9858, 0.02594, 0.0, 0.9753, 0.01421, 0.9741, 0.0, 0.02464, 0.01471, 0.9791, 0.05648, 0.9753, 0.01421, 0.02464, 0.01471, 0.9753, 0.01421, 0.02594, 0.0, 0.02077, 0.05843, 0.9791, 0.05648, 0.02464, 0.01471, 0.01444, 0.1299, 0.9871, 0.1474, 0.9791, 0.05648, 0.01444, 0.1299, 0.9791, 0.05648, 0.02077, 0.05843, 0.007861, 0.2041, 1.0, 0.2929, 0.9871, 0.1474, 0.007861, 0.2041, 0.9871, 0.1474, 0.01444, 0.1299, 0.0, 0.2929, 0.9921, 0.3945, 1.0, 0.2929, 0.0, 0.2929, 1.0, 0.2929, 0.007861, 0.2041, 0.01289, 0.4775, 0.9856, 0.5072, 0.9921, 0.3945, 0.01289, 0.4775, 0.9921, 0.3945, 0.0, 0.2929, 0.02094, 0.6687, 0.9754, 0.8291, 0.9792, 0.6632, 0.02094, 0.6687, 0.9792, 0.6632, 0.9856, 0.5072, 0.02094, 0.6687, 0.9856, 0.5072, 0.01289, 0.4775, 0.02468, 0.832, 0.9741, 1.0, 0.9754, 0.8291, 0.02468, 0.832, 0.9754, 0.8291, 0.02094, 0.6687, 0.02594, 1.0, 0.9741, 1.0, 0.02468, 0.832, 0.9871, 0.4775, 0.01444, 0.5072, 0.9791, 0.6687, 1.0, 0.0, 0.0, 1.0, 0.0, 0.0, 1.0, 0.0, 1.0, 1.0, 0.0, 1.0, 0.0, 1.0, 0.6979, 0.0, 0.301, 0.0, 0.0, 1.0, 1.0, 1.0, 0.6979, 0.0, 0.6984, 0.0, 0.0, 1.0, 0.3016, 0.0, 0.6984, 0.0, 1.0, 1.0, 0.0, 1.0, 0.0, 1.0, 0.6979, 0.0, 1.0, 1.0, 0.301, 0.0, 0.6979, 0.0, 0.0, 1.0, 0.3016, 0.0, 1.0, 1.0, 0.6984, 0.0, 0.3016, 0.0, 0.0, 1.0, 1.0, 1.0, 1.0, 0.0, 0.3016, 1.0, 0.0, 0.0, 1.0, 0.0, 0.6984, 1.0, 0.3016, 1.0, 0.3021, 1.0, 1.0, 0.0, 0.699, 1.0, 0.0, 3.735e-06, 1.0, 0.0, 0.3021, 1.0, 0.3016, 1.0, 0.6984, 1.0, 1.0, 0.0, 0.0, 0.0, 0.3016, 1.0, 1.0, 0.0, 0.3021, 1.0, 1.0, 0.0, 0.0, 3.735e-06, 0.3021, 1.0, 0.699, 1.0, 1.0, 0.0, 0.0, 0.0, 1.0, 1.0, 1.0, 0.0, 0.0, 0.0, 0.0, 1.0, 1.0, 1.0, 0.0, 1.0, 1.0, 1.451e-06, 0.0, 0.0, 0.0, 1.0, 1.0, 1.0, 1.0, 1.451e-06, 1.0, 0.9993, 2.114e-07, 0.0007034, 0.0, 1.0, 1.0, 0.9993, 1.0, 0.0, 2.114e-07, 0.0007034, 0.0, 1.0, 1.0, 0.0, 1.0, 1.0, 0.0, 3.225e-07, 1.0, 0.0, 0.0, 1.0, 2.114e-07, 0.0007034, 1.0, 0.0, 1.0, 0.9993, 0.0, 1.0, 2.114e-07, 0.0007034, 1.0, 0.9993, 1.0, 0.0, 0.0, 1.0, 0.0, 0.0, 1.0, 0.0, 1.0, 1.0, 0.0, 1.0, 0.0, 1.0, 0.6979, 0.0, 0.301, 0.0, 0.0, 1.0, 1.0, 1.0, 0.6979, 0.0, 0.6984, 0.0, 0.0, 1.0, 0.3016, 0.0, 0.6984, 0.0, 1.0, 1.0, 0.0, 1.0, 0.0, 1.0, 0.6979, 0.0, 1.0, 1.0, 0.301, 0.0, 0.6979, 0.0, 0.0, 1.0, 0.3016, 0.0, 1.0, 1.0, 0.6984, 0.0, 0.3016, 0.0, 0.0, 1.0, 1.0, 1.0, 1.0, 0.0, 0.3016, 1.0, 0.0, 0.0, 1.0, 0.0, 0.6984, 1.0, 0.3016, 1.0, 0.3021, 1.0, 1.0, 0.0, 0.699, 1.0, 0.0, 3.735e-06, 1.0, 0.0, 0.3021, 1.0, 0.0, 0.0, 0.6984, 1.0, 1.0, 0.0, 0.0, 0.0, 0.3016, 1.0, 0.6984, 1.0, 0.3021, 1.0, 1.0, 0.0, 0.0, 3.735e-06, 0.3021, 1.0, 0.699, 1.0, 1.0, 0.0, 0.0, 0.0, 1.0, 1.0, 1.0, 0.0, 0.0, 0.0, 0.0, 1.0, 1.0, 1.0, 0.0, 1.0, 1.0, 1.451e-06, 0.0, 0.0, 0.0, 1.0, 1.0, 1.0, 1.0, 1.451e-06, 1.0, 0.9993, 2.114e-07, 0.0007034, 0.0, 1.0, 1.0, 0.9993, 1.0, 0.0, 2.114e-07, 0.0007034, 0.0, 1.0, 1.0, 0.0, 1.0, 1.0, 0.0, 3.225e-07, 1.0, 0.0, 0.0, 1.0, 2.114e-07, 0.0007034, 1.0, 0.0, 1.0, 0.9993, 0.0, 1.0, 2.114e-07, 0.0007034, 1.0, 0.9993, 0.0, 1.0, 0.0, 0.0, 1.0, 0.0, 0.0, 1.0, 1.0, 0.0, 1.0, 1.0, 0.0, 1.0, 0.0, 0.0, 1.0, 0.0, 0.0, 1.0, 1.0, 0.0, 1.0, 1.0, 1.0, 1.0, 1.0, 0.0, 0.0, 0.0, 1.0, 1.0, 0.0, 0.0, 0.0, 1.0, 1.0, 1.0, 1.0, 0.0, 0.0, 0.0, 1.0, 1.0, 0.0, 0.0, 0.0, 1.0, 0.0, 1.0, 1.0, 0.0, 1.0, 1.0, 0.0, 1.0, 0.0, 0.0, 1.0, 0.0, 0.0, 1.0, 1.0, 0.0, 1.0, 1.0, 0.0, 1.0, 0.0, 0.0, 1.0, 0.0, 0.0, 1.0, 1.0, 0.0, 1.0, 1.0, 0.0, 1.0, 0.0, 0.0, 1.0, 0.0, 1.0, 1.0, 0.3021, 0.0, 0.699, 0.0, 1.0, 1.0, 0.0, 1.0, 0.3021, 0.0, 0.3016, 0.0, 1.0, 1.0, 0.6984, 0.0, 0.3016, 0.0, 0.0, 1.0, 1.0, 1.0, 1.0, 1.0, 0.3021, 0.0, 0.0, 1.0, 0.699, 0.0, 0.3021, 0.0, 1.0, 1.0, 0.6984, 0.0, 0.0, 1.0, 0.3016, 0.0, 0.6984, 0.0, 1.0, 1.0, 0.0, 1.0, 0.0, 0.0, 0.6984, 1.0, 1.0, 0.0, 0.0, 0.0, 0.3016, 1.0, 0.6984, 1.0, 0.6979, 1.0, 0.0, 0.0, 0.301, 1.0, 1.0, 3.735e-06, 0.0, 0.0, 0.6979, 1.0, 1.0, 0.0, 0.3016, 1.0, 0.0, 0.0, 1.0, 0.0, 0.6984, 1.0, 0.3016, 1.0, 0.6979, 1.0, 0.0, 0.0, 1.0, 3.735e-06, 0.6979, 1.0, 0.301, 1.0, 0.0, 0.0, 1.0, 1.0, 0.0, 0.0, 0.0, 1.0, 1.0, 1.0, 1.0, 0.0, 0.0, 0.0, 0.0, 0.0, 1.0, 1.0, 0.0, 1.0, 0.0, 0.0, 1.0, 1.451e-06, 1.0, 1.0, 1.0, 0.0007039, 2.114e-07, 0.9993, 0.0, 0.0, 1.0, 0.0007039, 1.0, 1.0, 2.114e-07, 0.9993, 0.0, 3.225e-07, 1.0, 1.0, 1.0, 0.0, 0.0, 1.0, 1.0, 1.0, 0.0, 3.225e-07, 2.114e-07, 0.9993, 1.0, 1.0, 1.0, 0.0007039, 0.0, 0.0, 2.114e-07, 0.9993, 1.0, 0.0007039, 0.0, 1.0, 1.0, 0.0, 1.0, 1.0, 0.0, 1.0, 0.0, 0.0, 1.0, 0.0, 1.0, 1.0, 0.3021, 0.0, 0.699, 0.0, 1.0, 1.0, 0.0, 1.0, 0.3021, 0.0, 0.3016, 0.0, 1.0, 1.0, 0.6984, 0.0, 0.3016, 0.0, 0.0, 1.0, 1.0, 1.0, 1.0, 1.0, 0.3021, 0.0, 0.0, 1.0, 0.699, 0.0, 0.3021, 0.0, 1.0, 1.0, 0.6984, 0.0, 0.0, 1.0, 0.3016, 0.0, 0.6984, 0.0, 1.0, 1.0, 0.0, 1.0, 0.0, 0.0, 0.6984, 1.0, 1.0, 0.0, 0.0, 0.0, 0.3016, 1.0, 0.6984, 1.0, 0.6979, 1.0, 0.0, 0.0, 0.301, 1.0, 1.0, 3.735e-06, 0.0, 0.0, 0.6979, 1.0, 1.0, 0.0, 0.3016, 1.0, 0.0, 0.0, 1.0, 0.0, 0.6984, 1.0, 0.3016, 1.0, 0.6979, 1.0, 0.0, 0.0, 1.0, 3.735e-06, 0.6979, 1.0, 0.301, 1.0, 0.0, 0.0, 1.0, 1.0, 0.0, 0.0, 0.0, 1.0, 1.0, 1.0, 1.0, 0.0, 0.0, 0.0, 0.0, 0.0, 1.0, 1.0, 0.0, 1.0, 0.0, 0.0, 1.0, 1.451e-06, 1.0, 1.0, 1.0, 0.0007039, 2.114e-07, 0.9993, 0.0, 0.0, 1.0, 0.0007039, 1.0, 1.0, 2.114e-07, 0.9993, 0.0, 3.225e-07, 1.0, 1.0, 1.0, 0.0, 0.0, 1.0, 1.0, 1.0, 0.0, 3.225e-07, 2.114e-07, 0.9993, 1.0, 1.0, 1.0, 0.0007039, 0.0, 0.0, 2.114e-07, 0.9993, 1.0, 0.0007039])
me_shape_9_indexedfaceset_003.materials.append(mat_plastic_cast_black)
me_shape_9_indexedfaceset_003.materials.append(mat_metal_goldpins_1_001)
me_shape_9_indexedfaceset_003.update()

# ---- objects
ob_pinheader_1x4_p2_54mm_drill1_02mm = bpy.data.objects.new('PinHeader_1x4_P2.54mm_Drill1.02mm', me_shape_9_indexedfaceset_003)

# ---- transforms, parenting, visibility, modifiers, constraints
ob_pinheader_1x4_p2_54mm_drill1_02mm.location = (0.0, 0.0, 0.0)
ob_pinheader_1x4_p2_54mm_drill1_02mm.scale = (2.54, 2.54, 2.54)
_m = ob_pinheader_1x4_p2_54mm_drill1_02mm.modifiers.new('Bevel', 'BEVEL')
_m.segments = 4
_m = ob_pinheader_1x4_p2_54mm_drill1_02mm.modifiers.new('Auto Smooth', 'NODES')
_m.node_group = ng_auto_smooth
_gi = [s.identifier for s in ng_auto_smooth.interface.items_tree if s.item_type == 'SOCKET' and s.in_out == 'INPUT']
_m[_gi[1]] = 0.5236  # Angle

# ---- collection membership
col_collection.objects.link(ob_pinheader_1x4_p2_54mm_drill1_02mm)

# ---- scene / render settings (as saved in the file)
scene.frame_start = 1; scene.frame_end = 250; scene.frame_set(1)
scene.render.engine = 'BLENDER_EEVEE_NEXT'
scene.cycles.sampling_pattern = 'TABULATED_SOBOL'
scene.cycles.use_light_tree = False
scene.eevee.ray_tracing_options.trace_max_roughness = 0.0
scene.view_settings.view_transform = 'Filmic'
bpy.context.view_layer.update()

# ---- added for rendering (the .blend has no active camera and no usable light): camera, sun
cam_auto = bpy.data.cameras.new('AutoCamera')
cam_auto.lens = 50.0
cam_auto.sensor_width = 36.0
cam_auto.clip_end = 1000.0
ob_auto_camera = bpy.data.objects.new('AutoCamera', cam_auto)
scene.collection.objects.link(ob_auto_camera)
ob_auto_camera.location = (19.0435, -18.2693, 15.3307)
ob_auto_camera.rotation_euler = (1.09748, -7.21219e-08, 0.694738)
scene.camera = ob_auto_camera
light_auto_sun = bpy.data.lights.new('AutoSun', 'SUN')
light_auto_sun.energy = 3.0
light_auto_sun.angle = 0.0523599
ob_auto_sun = bpy.data.objects.new('AutoSun', light_auto_sun)
scene.collection.objects.link(ob_auto_sun)
ob_auto_sun.rotation_euler = (0.872665, 0.174533, 0.523599)
bpy.context.view_layer.update()
